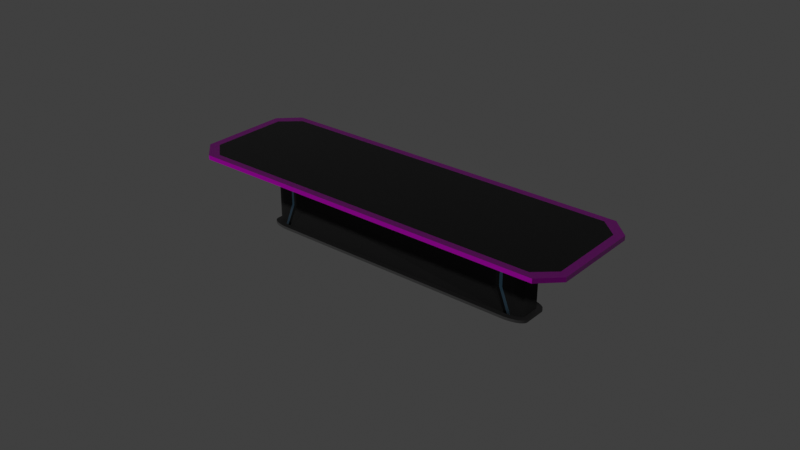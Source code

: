 # Source: conference_table.blend  (saved by Blender 3.3.6; exported with 4.5.12 LTS)
import bpy
from mathutils import Matrix  # noqa: F401  (used for matrix-valued properties, if any)

bpy.ops.wm.read_factory_settings(use_empty=True)
scene = bpy.context.scene
scene.name = 'Scene'

# ---- collections
col_conference_table = bpy.data.collections.new('conference table'); scene.collection.children.link(col_conference_table)

# ---- images (referenced by path relative to the original .blend; pixels are not part of the script)
import os
ASSET_DIR = os.environ.get("B2B_ASSET_DIR", "")  # directory of the original .blend (textures are referenced by path, not embedded)
HERE = os.path.dirname(os.path.abspath(__file__))  # packed textures are extracted next to this script under _unpacked/

def load_image(name, relpath, width, height, colorspace="sRGB"):
    """Load a texture the original file referenced (path relative to the .blend, or extracted next to this script)."""
    p = next((c for c in (os.path.join(HERE, relpath), os.path.join(ASSET_DIR, relpath)) if relpath and os.path.exists(c)), "")
    if p:
        img = bpy.data.images.load(p, check_existing=True)
        img.name = name
    else:  # same state as the original file: an image datablock whose file is absent (Cycles renders it pink)
        img = bpy.data.images.new(name, width, height)
        img.source = "FILE"
        img.filepath = "//" + (relpath or name)
    img.colorspace_settings.name = colorspace
    return img
img_metalcladdingcontinuouswavy004_disp16_4k = load_image('MetalCladdingContinuousWavy004_DISP16_4K', 'textures/MetalCladdingContinuousWavy004_DISP16_4K.tif', 1024, 1024, 'Non-Color')
img_metalcladdingcontinuouswavy004_bump16_4k = load_image('MetalCladdingContinuousWavy004_BUMP16_4K', 'textures/MetalCladdingContinuousWavy004_BUMP16_4K.tif', 1024, 1024, 'Non-Color')
img_metalcladdingcontinuouswavy004_nrm_4k = load_image('MetalCladdingContinuousWavy004_NRM_4K', 'textures/MetalCladdingContinuousWavy004_NRM_4K.png', 1024, 1024, 'Non-Color')
img_metalcladdingcontinuouswavy004_gloss_4k = load_image('MetalCladdingContinuousWavy004_GLOSS_4K', 'textures/MetalCladdingContinuousWavy004_GLOSS_4K.jpg', 1024, 1024, 'Non-Color')
img_metalcladdingcontinuouswavy004_col_4k = load_image('MetalCladdingContinuousWavy004_COL_4K', 'textures/MetalCladdingContinuousWavy004_COL_4K.jpg', 1024, 1024, 'sRGB')
img_metalstainlesssteelbrushedelongated005_nrm16_4k_metalness = load_image('MetalStainlessSteelBrushedElongated005_NRM16_4K_METALNESS', 'textures/MetalStainlessSteelBrushedElongated005_NRM16_4K_METALNESS.tif', 1024, 1024, 'Non-Color')
img_metalstainlesssteelbrushedelongated005_metalness_4k_metalness = load_image('MetalStainlessSteelBrushedElongated005_METALNESS_4K_METALNESS', 'textures/MetalStainlessSteelBrushedElongated005_METALNESS_4K_METALNESS.jpg', 1024, 1024, 'Non-Color')
img_metalstainlesssteelbrushedelongated005_roughness_4k_metalness = load_image('MetalStainlessSteelBrushedElongated005_ROUGHNESS_4K_METALNESS', 'textures/MetalStainlessSteelBrushedElongated005_ROUGHNESS_4K_METALNESS.jpg', 1024, 1024, 'Non-Color')
img_metalstainlesssteelbrushedelongated005_col_4k_metalness = load_image('MetalStainlessSteelBrushedElongated005_COL_4K_METALNESS', 'textures/MetalStainlessSteelBrushedElongated005_COL_4K_METALNESS.jpg', 1024, 1024, 'sRGB')

# ---- materials (node trees are filled in below, after node groups)
mat_metal_black = bpy.data.materials.new('Metal Black')
mat_metal_black.displacement_method = 'BOTH'
mat_metal_black.use_transparent_shadow = False
mat_gl_001 = bpy.data.materials.new('Gl.001')
mat_gl_001.use_transparent_shadow = False
mat_gl_001.use_raytrace_refraction = True
mat_gl_001.use_screen_refraction = True
mat_gl_001.refraction_depth = 0.1
mat_gl_001.thickness_mode = 'SLAB'
mat_metalstainlesssteelbrushedelongated005_4k = bpy.data.materials.new('MetalStainlessSteelBrushedElongated005_4K')
mat_metalstainlesssteelbrushedelongated005_4k.displacement_method = 'BOTH'
mat_metalstainlesssteelbrushedelongated005_4k.use_transparent_shadow = False
mat_metal_blue = bpy.data.materials.new('Metal Blue')
mat_metal_blue.displacement_method = 'BOTH'
mat_metal_blue.use_transparent_shadow = False

# ---- node groups
ng_poliigon_adjustments_001 = bpy.data.node_groups.new('.Poliigon_Adjustments.001', 'ShaderNodeTree')
_s = ng_poliigon_adjustments_001.interface.new_socket(name='Base Color', in_out='OUTPUT', socket_type='NodeSocketColor')
_s.default_value = (0.0, 0.0, 0.0, 0.0)
_s = ng_poliigon_adjustments_001.interface.new_socket(name='Subsurface Color', in_out='OUTPUT', socket_type='NodeSocketColor')
_s = ng_poliigon_adjustments_001.interface.new_socket(name='Metalness', in_out='OUTPUT', socket_type='NodeSocketFloat')
_s = ng_poliigon_adjustments_001.interface.new_socket(name='Roughness', in_out='OUTPUT', socket_type='NodeSocketFloat')
_s.min_value = 0.0
_s.max_value = 0.0
_s = ng_poliigon_adjustments_001.interface.new_socket(name='Transmission', in_out='OUTPUT', socket_type='NodeSocketFloat')
_s = ng_poliigon_adjustments_001.interface.new_socket(name='Alpha', in_out='OUTPUT', socket_type='NodeSocketFloat')
_s.default_value = 0.01
_s.min_value = -1e+04
_s.max_value = 1e+04
_s = ng_poliigon_adjustments_001.interface.new_socket(name='Normal', in_out='OUTPUT', socket_type='NodeSocketVector')
_s = ng_poliigon_adjustments_001.interface.new_socket(name='Height', in_out='OUTPUT', socket_type='NodeSocketFloat')
_s = ng_poliigon_adjustments_001.interface.new_socket(name='Scale', in_out='INPUT', socket_type='NodeSocketFloat')
_s.default_value = 1.0
_s.min_value = 0.0
_s.max_value = 1000.0
_s = ng_poliigon_adjustments_001.interface.new_socket(name='COLOR', in_out='INPUT', socket_type='NodeSocketColor')
_s.default_value = (1.0, 1.0, 1.0, 1.0)
_s = ng_poliigon_adjustments_001.interface.new_socket(name='Hue Adj.', in_out='INPUT', socket_type='NodeSocketFloat')
_s.min_value = -10.0
_s.max_value = 10.0
_s = ng_poliigon_adjustments_001.interface.new_socket(name='Saturation Adj.', in_out='INPUT', socket_type='NodeSocketFloat')
_s.min_value = -10.0
_s.max_value = 10.0
_s = ng_poliigon_adjustments_001.interface.new_socket(name='Value Adj.', in_out='INPUT', socket_type='NodeSocketFloat')
_s.min_value = -10.0
_s.max_value = 10.0
_s = ng_poliigon_adjustments_001.interface.new_socket(name='Brightness Adj.', in_out='INPUT', socket_type='NodeSocketFloat')
_s.min_value = -10.0
_s.max_value = 10.0
_s = ng_poliigon_adjustments_001.interface.new_socket(name='Contrast Adj.', in_out='INPUT', socket_type='NodeSocketFloat')
_s.min_value = -10.0
_s.max_value = 10.0
_s = ng_poliigon_adjustments_001.interface.new_socket(name='SSS', in_out='INPUT', socket_type='NodeSocketColor')
_s = ng_poliigon_adjustments_001.interface.new_socket(name='Subsurface Multiplier', in_out='INPUT', socket_type='NodeSocketFloat')
_s = ng_poliigon_adjustments_001.interface.new_socket(name='METALNESS', in_out='INPUT', socket_type='NodeSocketColor')
_s = ng_poliigon_adjustments_001.interface.new_socket(name='ROUGHNESS', in_out='INPUT', socket_type='NodeSocketColor')
_s.default_value = (0.8, 0.8, 0.8, 1.0)
_s = ng_poliigon_adjustments_001.interface.new_socket(name='Roughness Adj.', in_out='INPUT', socket_type='NodeSocketFloat')
_s.min_value = 0.0
_s.max_value = 10.0
_s = ng_poliigon_adjustments_001.interface.new_socket(name='Alpha', in_out='INPUT', socket_type='NodeSocketFloat')
_s.default_value = 1.0
_s.min_value = 0.0
_s.max_value = 1.0
_s = ng_poliigon_adjustments_001.interface.new_socket(name='DISPLACEMENT', in_out='INPUT', socket_type='NodeSocketColor')
_s = ng_poliigon_adjustments_001.interface.new_socket(name='Displacement Strength', in_out='INPUT', socket_type='NodeSocketFloat')
_s.min_value = -100.0
_s.max_value = 100.0
_s = ng_poliigon_adjustments_001.interface.new_socket(name='Displacement Mid-level', in_out='INPUT', socket_type='NodeSocketFloat')
_s.min_value = -100.0
_s.max_value = 100.0
_s = ng_poliigon_adjustments_001.interface.new_socket(name='Normal', in_out='INPUT', socket_type='NodeSocketVector')
_s = ng_poliigon_adjustments_001.interface.new_socket(name='Transmission', in_out='INPUT', socket_type='NodeSocketFloat')
_N = ng_poliigon_adjustments_001.nodes; _L = ng_poliigon_adjustments_001.links
n0 = _N.new('ShaderNodeHueSaturation'); n0.name = 'COLOR Adjust'; n0.location = (-60, 320)
n0.label = 'COLOR Adjust'
n1 = _N.new('ShaderNodeMath'); n1.name = 'ROUGHNESS Multiply'; n1.location = (-74, -60)
n1.label = 'ROUGHNESS Multiply'
n1.hide = True
n1.operation = 'MULTIPLY'
n2 = _N.new('ShaderNodeMath'); n2.name = 'ROUGHNESS Fix Pre'; n2.location = (-74, -140)
n2.label = 'ROUGHNESS Fix Pre'
n2.hide = True
n2.operation = 'SUBTRACT'
n2.inputs[1].default_value = 1.0
n3 = _N.new('ShaderNodeMath'); n3.name = 'Disp Fix Mult'; n3.location = (-74, -319)
n3.label = 'Disp Fix Mult'
n3.hide = True
n3.operation = 'MULTIPLY'
n4 = _N.new('ShaderNodeBrightContrast'); n4.name = 'Bright/Contrast'; n4.location = (127, 220)
n5 = _N.new('ShaderNodeMath'); n5.name = 'Roughness Fix'; n5.location = (127, -100)
n5.label = 'Roughness Fix'
n5.hide = True
n6 = _N.new('ShaderNodeMath'); n6.name = 'Math.010'; n6.location = (127, 20)
n6.hide = True
n6.operation = 'MULTIPLY'
n6.use_clamp = True
n7 = _N.new('NodeGroupOutput'); n7.name = 'Group Output'; n7.location = (385, 80)
n8 = _N.new('ShaderNodeMath'); n8.name = 'Disp Fix'; n8.location = (127, -270)
n8.label = 'Disp Fix'
n8.hide = True
n9 = _N.new('ShaderNodeMath'); n9.name = 'Math.002'; n9.location = (-242, 320)
n9.hide = True
n9.operation = 'DIVIDE'
n9.inputs[1].default_value = 20.0
n10 = _N.new('ShaderNodeMath'); n10.name = 'Math.004'; n10.location = (-242, 280)
n10.hide = True
n10.operation = 'DIVIDE'
n10.inputs[1].default_value = 10.0
n11 = _N.new('ShaderNodeMath'); n11.name = 'Math.006'; n11.location = (-242, 240)
n11.hide = True
n11.operation = 'DIVIDE'
n11.inputs[1].default_value = 10.0
n12 = _N.new('ShaderNodeMath'); n12.name = 'Math.007'; n12.location = (-242, 140)
n12.hide = True
n12.operation = 'MULTIPLY'
n12.inputs[1].default_value = 0.1
n13 = _N.new('ShaderNodeMath'); n13.name = 'Math.008'; n13.location = (-242, 100)
n13.hide = True
n13.operation = 'MULTIPLY'
n13.inputs[1].default_value = 0.1
n14 = _N.new('ShaderNodeMath'); n14.name = 'Roughness'; n14.location = (-242, -100)
n14.label = 'Roughness'
n14.hide = True
n14.inputs[1].default_value = 1.0
n15 = _N.new('ShaderNodeInvert'); n15.name = 'Disp Fix Invert'; n15.location = (-242, -319)
n15.label = 'Disp Fix Invert'
n15.hide = True
n16 = _N.new('ShaderNodeMath'); n16.name = 'DISPLACEMENT Adjust'; n16.location = (-242, -216)
n16.label = 'DISPLACEMENT Adjust'
n16.hide = True
n16.operation = 'MULTIPLY'
n17 = _N.new('ShaderNodeMath'); n17.name = 'Math.001'; n17.location = (-420, 320)
n17.hide = True
n17.inputs[1].default_value = 10.0
n18 = _N.new('ShaderNodeMath'); n18.name = 'Math.003'; n18.location = (-420, 280)
n18.hide = True
n18.inputs[1].default_value = 10.0
n19 = _N.new('ShaderNodeMath'); n19.name = 'Math.005'; n19.location = (-420, 240)
n19.hide = True
n19.inputs[1].default_value = 10.0
n20 = _N.new('ShaderNodeMath'); n20.name = 'DISPLACEMENT Height'; n20.location = (-74, -270)
n20.label = 'DISPLACEMENT Height'
n20.hide = True
n21 = _N.new('NodeGroupInput'); n21.name = 'Group Input'; n21.location = (-740, 140)
_L.new(n1.outputs[0], n5.inputs[0])
_L.new(n2.outputs[0], n5.inputs[1])
_L.new(n0.outputs[0], n4.inputs[0])
_L.new(n21.outputs[5], n12.inputs[0])
_L.new(n21.outputs[6], n13.inputs[0])
_L.new(n4.outputs[0], n7.inputs[0])
_L.new(n5.outputs[0], n7.inputs[3])
_L.new(n21.outputs[11], n14.inputs[0])
_L.new(n21.outputs[1], n0.inputs[4])
_L.new(n14.outputs[0], n1.inputs[1])
_L.new(n14.outputs[0], n2.inputs[0])
_L.new(n21.outputs[10], n1.inputs[0])
_L.new(n21.outputs[12], n7.inputs[5])
_L.new(n21.outputs[9], n7.inputs[2])
_L.new(n21.outputs[2], n17.inputs[0])
_L.new(n17.outputs[0], n9.inputs[0])
_L.new(n18.outputs[0], n10.inputs[0])
_L.new(n21.outputs[3], n18.inputs[0])
_L.new(n19.outputs[0], n11.inputs[0])
_L.new(n21.outputs[4], n19.inputs[0])
_L.new(n9.outputs[0], n0.inputs[0])
_L.new(n10.outputs[0], n0.inputs[1])
_L.new(n11.outputs[0], n0.inputs[2])
_L.new(n12.outputs[0], n4.inputs[1])
_L.new(n13.outputs[0], n4.inputs[2])
_L.new(n16.outputs[0], n20.inputs[0])
_L.new(n20.outputs[0], n8.inputs[0])
_L.new(n15.outputs[0], n3.inputs[0])
_L.new(n3.outputs[0], n8.inputs[1])
_L.new(n21.outputs[13], n16.inputs[0])
_L.new(n21.outputs[15], n20.inputs[1])
_L.new(n21.outputs[16], n7.inputs[6])
_L.new(n21.outputs[14], n16.inputs[1])
_L.new(n21.outputs[14], n15.inputs[1])
_L.new(n21.outputs[7], n6.inputs[0])
_L.new(n6.outputs[0], n7.inputs[1])
_L.new(n21.outputs[8], n6.inputs[1])
_L.new(n8.outputs[0], n7.inputs[7])
_L.new(n21.outputs[17], n7.inputs[4])
n7.is_active_output = True
ng_simple_uv_mapping_004 = bpy.data.node_groups.new('.simple_uv_mapping.004', 'ShaderNodeTree')
_s = ng_simple_uv_mapping_004.interface.new_socket(name='UV', in_out='OUTPUT', socket_type='NodeSocketVector')
_s = ng_simple_uv_mapping_004.interface.new_socket(name='UV', in_out='INPUT', socket_type='NodeSocketVector')
_s.min_value = -1e+04
_s.max_value = 1e+04
_s = ng_simple_uv_mapping_004.interface.new_socket(name='Scale', in_out='INPUT', socket_type='NodeSocketFloat')
_s.default_value = 1.0
_s.min_value = 0.0
_s.max_value = 500.0
_s = ng_simple_uv_mapping_004.interface.new_socket(name='Aspect Ratio', in_out='INPUT', socket_type='NodeSocketFloat')
_s.default_value = 1.0
_s.min_value = 0.0
_s.max_value = 2.0
_s = ng_simple_uv_mapping_004.interface.new_socket(name='Translate X', in_out='INPUT', socket_type='NodeSocketFloat')
_s.min_value = -50.0
_s.max_value = 50.0
_s = ng_simple_uv_mapping_004.interface.new_socket(name='Translate Y', in_out='INPUT', socket_type='NodeSocketFloat')
_s.min_value = -50.0
_s.max_value = 50.0
_s = ng_simple_uv_mapping_004.interface.new_socket(name='Rotation', in_out='INPUT', socket_type='NodeSocketFloat')
_s.min_value = -360.0
_s.max_value = 360.0
_N = ng_simple_uv_mapping_004.nodes; _L = ng_simple_uv_mapping_004.links
n0 = _N.new('ShaderNodeCombineXYZ'); n0.name = 'Combine XYZ'; n0.location = (54, -485)
n0.hide = True
n1 = _N.new('ShaderNodeCombineXYZ'); n1.name = 'Combine XYZ.001'; n1.location = (365, -373)
n1.hide = True
n1.inputs[0].default_value = 1.0
n1.inputs[2].default_value = 1.0
n2 = _N.new('NodeFrame'); n2.name = 'Frame'; n2.location = (-1436, 874)
n2.label = 'Scale'
n2.width = 200
n2.label_size = 64
n3 = _N.new('NodeFrame'); n3.name = 'Frame.001'; n3.location = (-976, 544)
n3.label = 'Aspect Adjust'
n3.width = 369
n3.label_size = 64
n4 = _N.new('NodeFrame'); n4.name = 'Frame.002'; n4.location = (-284, 656)
n4.label = 'Translate'
n4.width = 360
n4.label_size = 64
n5 = _N.new('NodeFrame'); n5.name = 'Frame.003'; n5.location = (800, 800)
n5.label = 'Rotation'
n5.width = 360
n5.label_size = 64
n6 = _N.new('NodeGroupInput'); n6.name = 'Group Input'; n6.location = (-1082, 127)
n7 = _N.new('NodeGroupOutput'); n7.name = 'Group Output'; n7.location = (492, 262)
n8 = _N.new('ShaderNodeMath'); n8.name = 'Math'; n8.location = (-653, -630)
n8.hide = True
n8.operation = 'RADIANS'
n9 = _N.new('ShaderNodeVectorMath'); n9.name = 'Vector Math'; n9.location = (608, -646)
n9.hide = True
n9.operation = 'MULTIPLY'
n10 = _N.new('ShaderNodeVectorMath'); n10.name = 'Vector Math.001'; n10.location = (214, -430)
n10.hide = True
n11 = _N.new('ShaderNodeVectorMath'); n11.name = 'Vector Math.002'; n11.location = (533, -317)
n11.hide = True
n11.operation = 'MULTIPLY'
n12 = _N.new('ShaderNodeVectorRotate'); n12.name = 'Vector Rotate'; n12.location = (-492, -573)
n12.hide = True
n0.parent = n4
n1.parent = n3
n8.parent = n5
n9.parent = n2
n10.parent = n4
n11.parent = n3
n12.parent = n5
_L.new(n6.outputs[0], n9.inputs[0])
_L.new(n6.outputs[3], n0.inputs[0])
_L.new(n6.outputs[4], n0.inputs[1])
_L.new(n6.outputs[2], n1.inputs[1])
_L.new(n9.outputs[0], n11.inputs[0])
_L.new(n0.outputs[0], n10.inputs[1])
_L.new(n11.outputs[0], n10.inputs[0])
_L.new(n1.outputs[0], n11.inputs[1])
_L.new(n6.outputs[1], n9.inputs[1])
_L.new(n10.outputs[0], n12.inputs[0])
_L.new(n6.outputs[5], n8.inputs[0])
_L.new(n12.outputs[0], n7.inputs[0])
_L.new(n8.outputs[0], n12.inputs[3])
n7.is_active_output = True
ng_metalcladdingcontinuouswavy004_4k = bpy.data.node_groups.new('MetalCladdingContinuousWavy004_4K', 'ShaderNodeTree')
_s = ng_metalcladdingcontinuouswavy004_4k.interface.new_socket(name='Base Color', in_out='OUTPUT', socket_type='NodeSocketColor')
_s.default_value = (0.0, 0.0, 0.0, 0.0)
_s = ng_metalcladdingcontinuouswavy004_4k.interface.new_socket(name='Subsurface Color', in_out='OUTPUT', socket_type='NodeSocketColor')
_s = ng_metalcladdingcontinuouswavy004_4k.interface.new_socket(name='Metalness', in_out='OUTPUT', socket_type='NodeSocketFloat')
_s = ng_metalcladdingcontinuouswavy004_4k.interface.new_socket(name='Roughness', in_out='OUTPUT', socket_type='NodeSocketFloat')
_s.min_value = 0.0
_s.max_value = 0.0
_s = ng_metalcladdingcontinuouswavy004_4k.interface.new_socket(name='Transmission', in_out='OUTPUT', socket_type='NodeSocketFloat')
_s = ng_metalcladdingcontinuouswavy004_4k.interface.new_socket(name='Alpha', in_out='OUTPUT', socket_type='NodeSocketFloat')
_s.default_value = 0.01
_s.min_value = -1e+04
_s.max_value = 1e+04
_s = ng_metalcladdingcontinuouswavy004_4k.interface.new_socket(name='Normal', in_out='OUTPUT', socket_type='NodeSocketVector')
_s = ng_metalcladdingcontinuouswavy004_4k.interface.new_socket(name='Height', in_out='OUTPUT', socket_type='NodeSocketFloat')
_s = ng_metalcladdingcontinuouswavy004_4k.interface.new_socket(name='UV', in_out='INPUT', socket_type='NodeSocketVector')
_s.default_value = (0.5, 0.5, 0.5)
_s.min_value = -1e+04
_s.max_value = 1e+04
_s = ng_metalcladdingcontinuouswavy004_4k.interface.new_socket(name='Scale', in_out='INPUT', socket_type='NodeSocketFloat')
_s.default_value = 1.0
_s.min_value = 0.0
_s.max_value = 100.0
_s = ng_metalcladdingcontinuouswavy004_4k.interface.new_socket(name='Aspect Ratio', in_out='INPUT', socket_type='NodeSocketFloat')
_s.default_value = 1.0
_s.min_value = 0.0
_s.max_value = 1.0
_s = ng_metalcladdingcontinuouswavy004_4k.interface.new_socket(name='Translate X', in_out='INPUT', socket_type='NodeSocketFloat')
_s.min_value = -100.0
_s.max_value = 100.0
_s = ng_metalcladdingcontinuouswavy004_4k.interface.new_socket(name='Translate Y', in_out='INPUT', socket_type='NodeSocketFloat')
_s.min_value = -100.0
_s.max_value = 100.0
_s = ng_metalcladdingcontinuouswavy004_4k.interface.new_socket(name='Global Rotation', in_out='INPUT', socket_type='NodeSocketFloat')
_s.min_value = -360.0
_s.max_value = 360.0
_s = ng_metalcladdingcontinuouswavy004_4k.interface.new_socket(name='Color Hue Adj.', in_out='INPUT', socket_type='NodeSocketFloat')
_s.min_value = -10.0
_s.max_value = 10.0
_s = ng_metalcladdingcontinuouswavy004_4k.interface.new_socket(name='Color Saturation Adj.', in_out='INPUT', socket_type='NodeSocketFloat')
_s.min_value = -10.0
_s.max_value = 10.0
_s = ng_metalcladdingcontinuouswavy004_4k.interface.new_socket(name='Color Value Adj.', in_out='INPUT', socket_type='NodeSocketFloat')
_s.min_value = -10.0
_s.max_value = 10.0
_s = ng_metalcladdingcontinuouswavy004_4k.interface.new_socket(name='Color Brightness Adj.', in_out='INPUT', socket_type='NodeSocketFloat')
_s.min_value = -10.0
_s.max_value = 10.0
_s = ng_metalcladdingcontinuouswavy004_4k.interface.new_socket(name='Color Contrast Adj.', in_out='INPUT', socket_type='NodeSocketFloat')
_s.min_value = -10.0
_s.max_value = 10.0
_s = ng_metalcladdingcontinuouswavy004_4k.interface.new_socket(name='AO Strength', in_out='INPUT', socket_type='NodeSocketFloat')
_s.default_value = 1.0
_s.min_value = 0.0
_s.max_value = 1.0
_s = ng_metalcladdingcontinuouswavy004_4k.interface.new_socket(name='Roughness Adj.', in_out='INPUT', socket_type='NodeSocketFloat')
_s.min_value = -1.0
_s.max_value = 1.0
_s = ng_metalcladdingcontinuouswavy004_4k.interface.new_socket(name='Normal Strength', in_out='INPUT', socket_type='NodeSocketFloat')
_s.default_value = 1.0
_s.min_value = 0.0
_s.max_value = 1.0
_s = ng_metalcladdingcontinuouswavy004_4k.interface.new_socket(name='Displacement Strength', in_out='INPUT', socket_type='NodeSocketFloat')
_s.min_value = -10.0
_s.max_value = 10.0
_s = ng_metalcladdingcontinuouswavy004_4k.interface.new_socket(name='Displacement Mid-Level', in_out='INPUT', socket_type='NodeSocketFloat')
_s.min_value = -10.0
_s.max_value = 10.0
_s = ng_metalcladdingcontinuouswavy004_4k.interface.new_socket(name='Bump Strength', in_out='INPUT', socket_type='NodeSocketFloat')
_s.min_value = 0.0
_s.max_value = 90.0
_s = ng_metalcladdingcontinuouswavy004_4k.interface.new_socket(name='Subsurface Multiplier', in_out='INPUT', socket_type='NodeSocketFloat')
_s.default_value = 0.01
_s.min_value = 0.0
_N = ng_metalcladdingcontinuouswavy004_4k.nodes; _L = ng_metalcladdingcontinuouswavy004_4k.links
n0 = _N.new('NodeFrame'); n0.name = 'MapsFrame'; n0.location = (-470, 282)
n0.label = 'Maps'
n0.width = 555
n0.label_size = 50
n1 = _N.new('NodeGroupOutput'); n1.name = 'Group Output'; n1.location = (720, 260)
n2 = _N.new('NodeGroupInput'); n2.name = 'Group Input'; n2.location = (-1069, 82)
n2.width = 167
n3 = _N.new('ShaderNodeGroup'); n3.name = 'Poliigon Adjustments Group'; n3.location = (157, 273)
n3.label = 'Poliigon Adjustments Group'
n3.width = 211
n3.node_tree = ng_poliigon_adjustments_001
n3.inputs[7].default_value = (0.0, 0.0, 0.0, 1.0)
n3.inputs[9].default_value = (0.0, 0.0, 0.0, 1.0)
n3.inputs[12].default_value = 1.0
n3.inputs[17].default_value = 0.0
n4 = _N.new('ShaderNodeTexImage'); n4.name = 'DISPLACEMENT'; n4.location = (30, -355)
n4.label = 'DISPLACEMENT'
n4.width = 140
n4.hide = True
n4.image = img_metalcladdingcontinuouswavy004_disp16_4k
n5 = _N.new('ShaderNodeTexImage'); n5.name = 'BUMP'; n5.location = (30, -515)
n5.label = 'BUMP'
n5.width = 140
n5.hide = True
n5.image = img_metalcladdingcontinuouswavy004_bump16_4k
n6 = _N.new('ShaderNodeTexImage'); n6.name = 'NORMAL'; n6.location = (30, -469)
n6.label = 'NORMAL'
n6.width = 140
n6.hide = True
n6.image = img_metalcladdingcontinuouswavy004_nrm_4k
n7 = _N.new('ShaderNodeBump'); n7.name = 'Bump Map'; n7.location = (385, -470)
n7.label = 'Bump Map'
n7.hide = True
n7.inputs[1].default_value = 1.0
n7.inputs[2].default_value = 1.0
n8 = _N.new('ShaderNodeNormalMap'); n8.name = 'Normal Map'; n8.location = (211, -468)
n8.label = 'Normal Map'
n8.width = 141
n8.hide = True
n9 = _N.new('ShaderNodeTexImage'); n9.name = 'GLOSS'; n9.location = (30, -202)
n9.label = 'GLOSS'
n9.width = 140
n9.hide = True
n9.image = img_metalcladdingcontinuouswavy004_gloss_4k
n10 = _N.new('ShaderNodeInvert'); n10.name = 'InvertGloss'; n10.location = (216, -202)
n10.label = 'InvertGloss'
n10.hide = True
n11 = _N.new('ShaderNodeMix'); n11.name = 'AO + COLOR (Multiply)'; n11.location = (216, -124)
n11.label = 'AO + COLOR (Multiply)'
n11.hide = True
n11.data_type = 'RGBA'
n11.blend_type = 'MULTIPLY'
n11.inputs[7].default_value = (1.0, 1.0, 1.0, 1.0)
n12 = _N.new('ShaderNodeTexImage'); n12.name = 'COLOR'; n12.location = (30, -112)
n12.label = 'COLOR'
n12.width = 140
n12.hide = True
n12.image = img_metalcladdingcontinuouswavy004_col_4k
n13 = _N.new('ShaderNodeGroup'); n13.name = 'Group'; n13.location = (-799, 266)
n13.width = 188
n13.node_tree = ng_simple_uv_mapping_004
n4.parent = n0
n5.parent = n0
n6.parent = n0
n7.parent = n0
n8.parent = n0
n9.parent = n0
n10.parent = n0
n11.parent = n0
n12.parent = n0
_L.new(n9.outputs[0], n10.inputs[1])
_L.new(n6.outputs[0], n8.inputs[1])
_L.new(n12.outputs[0], n11.inputs[6])
_L.new(n2.outputs[11], n11.inputs[0])
_L.new(n2.outputs[13], n8.inputs[0])
_L.new(n11.outputs[2], n3.inputs[1])
_L.new(n10.outputs[0], n3.inputs[10])
_L.new(n2.outputs[12], n3.inputs[11])
_L.new(n2.outputs[6], n3.inputs[2])
_L.new(n2.outputs[7], n3.inputs[3])
_L.new(n2.outputs[8], n3.inputs[4])
_L.new(n2.outputs[9], n3.inputs[5])
_L.new(n5.outputs[0], n7.inputs[3])
_L.new(n2.outputs[16], n7.inputs[0])
_L.new(n2.outputs[14], n3.inputs[14])
_L.new(n4.outputs[0], n3.inputs[13])
_L.new(n2.outputs[1], n3.inputs[0])
_L.new(n3.outputs[0], n1.inputs[0])
_L.new(n3.outputs[2], n1.inputs[2])
_L.new(n3.outputs[3], n1.inputs[3])
_L.new(n3.outputs[5], n1.inputs[5])
_L.new(n3.outputs[6], n1.inputs[6])
_L.new(n8.outputs[0], n7.inputs[4])
_L.new(n2.outputs[15], n3.inputs[15])
_L.new(n3.outputs[1], n1.inputs[1])
_L.new(n2.outputs[17], n3.inputs[8])
_L.new(n13.outputs[0], n12.inputs[0])
_L.new(n13.outputs[0], n9.inputs[0])
_L.new(n13.outputs[0], n4.inputs[0])
_L.new(n13.outputs[0], n6.inputs[0])
_L.new(n13.outputs[0], n5.inputs[0])
_L.new(n2.outputs[0], n13.inputs[0])
_L.new(n2.outputs[1], n13.inputs[1])
_L.new(n2.outputs[2], n13.inputs[2])
_L.new(n2.outputs[3], n13.inputs[3])
_L.new(n2.outputs[4], n13.inputs[4])
_L.new(n2.outputs[5], n13.inputs[5])
_L.new(n3.outputs[7], n1.inputs[7])
_L.new(n3.outputs[4], n1.inputs[4])
_L.new(n2.outputs[10], n3.inputs[6])
_L.new(n7.outputs[0], n3.inputs[16])
n1.is_active_output = True
ng_simple_uv_mapping_001 = bpy.data.node_groups.new('.simple_uv_mapping.001', 'ShaderNodeTree')
_s = ng_simple_uv_mapping_001.interface.new_socket(name='UV', in_out='OUTPUT', socket_type='NodeSocketVector')
_s = ng_simple_uv_mapping_001.interface.new_socket(name='UV', in_out='INPUT', socket_type='NodeSocketVector')
_s.min_value = -1e+04
_s.max_value = 1e+04
_s = ng_simple_uv_mapping_001.interface.new_socket(name='Scale', in_out='INPUT', socket_type='NodeSocketFloat')
_s.default_value = 1.0
_s.min_value = 0.0
_s.max_value = 500.0
_s = ng_simple_uv_mapping_001.interface.new_socket(name='Aspect Ratio', in_out='INPUT', socket_type='NodeSocketFloat')
_s.default_value = 1.0
_s.min_value = 0.0
_s.max_value = 2.0
_s = ng_simple_uv_mapping_001.interface.new_socket(name='Translate X', in_out='INPUT', socket_type='NodeSocketFloat')
_s.min_value = -50.0
_s.max_value = 50.0
_s = ng_simple_uv_mapping_001.interface.new_socket(name='Translate Y', in_out='INPUT', socket_type='NodeSocketFloat')
_s.min_value = -50.0
_s.max_value = 50.0
_s = ng_simple_uv_mapping_001.interface.new_socket(name='Rotation', in_out='INPUT', socket_type='NodeSocketFloat')
_s.min_value = -360.0
_s.max_value = 360.0
_N = ng_simple_uv_mapping_001.nodes; _L = ng_simple_uv_mapping_001.links
n0 = _N.new('ShaderNodeCombineXYZ'); n0.name = 'Combine XYZ'; n0.location = (54, -485)
n0.hide = True
n1 = _N.new('ShaderNodeCombineXYZ'); n1.name = 'Combine XYZ.001'; n1.location = (365, -373)
n1.hide = True
n1.inputs[0].default_value = 1.0
n1.inputs[2].default_value = 1.0
n2 = _N.new('NodeFrame'); n2.name = 'Frame'; n2.location = (-1436, 874)
n2.label = 'Scale'
n2.width = 200
n2.label_size = 64
n3 = _N.new('NodeFrame'); n3.name = 'Frame.001'; n3.location = (-976, 544)
n3.label = 'Aspect Adjust'
n3.width = 369
n3.label_size = 64
n4 = _N.new('NodeFrame'); n4.name = 'Frame.002'; n4.location = (-284, 656)
n4.label = 'Translate'
n4.width = 360
n4.label_size = 64
n5 = _N.new('NodeFrame'); n5.name = 'Frame.003'; n5.location = (800, 800)
n5.label = 'Rotation'
n5.width = 360
n5.label_size = 64
n6 = _N.new('NodeGroupInput'); n6.name = 'Group Input'; n6.location = (-1082, 127)
n7 = _N.new('NodeGroupOutput'); n7.name = 'Group Output'; n7.location = (492, 262)
n8 = _N.new('ShaderNodeMath'); n8.name = 'Math'; n8.location = (-653, -630)
n8.hide = True
n8.operation = 'RADIANS'
n9 = _N.new('ShaderNodeVectorMath'); n9.name = 'Vector Math'; n9.location = (608, -646)
n9.hide = True
n9.operation = 'MULTIPLY'
n10 = _N.new('ShaderNodeVectorMath'); n10.name = 'Vector Math.001'; n10.location = (214, -430)
n10.hide = True
n11 = _N.new('ShaderNodeVectorMath'); n11.name = 'Vector Math.002'; n11.location = (533, -317)
n11.hide = True
n11.operation = 'MULTIPLY'
n12 = _N.new('ShaderNodeVectorRotate'); n12.name = 'Vector Rotate'; n12.location = (-492, -573)
n12.hide = True
n0.parent = n4
n1.parent = n3
n8.parent = n5
n9.parent = n2
n10.parent = n4
n11.parent = n3
n12.parent = n5
_L.new(n6.outputs[0], n9.inputs[0])
_L.new(n6.outputs[3], n0.inputs[0])
_L.new(n6.outputs[4], n0.inputs[1])
_L.new(n6.outputs[2], n1.inputs[1])
_L.new(n9.outputs[0], n11.inputs[0])
_L.new(n0.outputs[0], n10.inputs[1])
_L.new(n11.outputs[0], n10.inputs[0])
_L.new(n1.outputs[0], n11.inputs[1])
_L.new(n6.outputs[1], n9.inputs[1])
_L.new(n10.outputs[0], n12.inputs[0])
_L.new(n6.outputs[5], n8.inputs[0])
_L.new(n12.outputs[0], n7.inputs[0])
_L.new(n8.outputs[0], n12.inputs[3])
n7.is_active_output = True
ng_metalstainlesssteelbrushedelongated005_4k = bpy.data.node_groups.new('MetalStainlessSteelBrushedElongated005_4K', 'ShaderNodeTree')
_s = ng_metalstainlesssteelbrushedelongated005_4k.interface.new_socket(name='Base Color', in_out='OUTPUT', socket_type='NodeSocketColor')
_s.default_value = (0.0, 0.0, 0.0, 0.0)
_s = ng_metalstainlesssteelbrushedelongated005_4k.interface.new_socket(name='Subsurface Color', in_out='OUTPUT', socket_type='NodeSocketColor')
_s = ng_metalstainlesssteelbrushedelongated005_4k.interface.new_socket(name='Metalness', in_out='OUTPUT', socket_type='NodeSocketFloat')
_s = ng_metalstainlesssteelbrushedelongated005_4k.interface.new_socket(name='Roughness', in_out='OUTPUT', socket_type='NodeSocketFloat')
_s.min_value = 0.0
_s.max_value = 0.0
_s = ng_metalstainlesssteelbrushedelongated005_4k.interface.new_socket(name='Transmission', in_out='OUTPUT', socket_type='NodeSocketFloat')
_s = ng_metalstainlesssteelbrushedelongated005_4k.interface.new_socket(name='Alpha', in_out='OUTPUT', socket_type='NodeSocketFloat')
_s.default_value = 0.01
_s.min_value = -1e+04
_s.max_value = 1e+04
_s = ng_metalstainlesssteelbrushedelongated005_4k.interface.new_socket(name='Normal', in_out='OUTPUT', socket_type='NodeSocketVector')
_s = ng_metalstainlesssteelbrushedelongated005_4k.interface.new_socket(name='Height', in_out='OUTPUT', socket_type='NodeSocketFloat')
_s = ng_metalstainlesssteelbrushedelongated005_4k.interface.new_socket(name='UV', in_out='INPUT', socket_type='NodeSocketVector')
_s.default_value = (0.5, 0.5, 0.5)
_s.min_value = -1e+04
_s.max_value = 1e+04
_s = ng_metalstainlesssteelbrushedelongated005_4k.interface.new_socket(name='Scale', in_out='INPUT', socket_type='NodeSocketFloat')
_s.default_value = 1.0
_s.min_value = 0.0
_s.max_value = 100.0
_s = ng_metalstainlesssteelbrushedelongated005_4k.interface.new_socket(name='Aspect Ratio', in_out='INPUT', socket_type='NodeSocketFloat')
_s.default_value = 1.0
_s.min_value = 0.0
_s.max_value = 1.0
_s = ng_metalstainlesssteelbrushedelongated005_4k.interface.new_socket(name='Translate X', in_out='INPUT', socket_type='NodeSocketFloat')
_s.min_value = -100.0
_s.max_value = 100.0
_s = ng_metalstainlesssteelbrushedelongated005_4k.interface.new_socket(name='Translate Y', in_out='INPUT', socket_type='NodeSocketFloat')
_s.min_value = -100.0
_s.max_value = 100.0
_s = ng_metalstainlesssteelbrushedelongated005_4k.interface.new_socket(name='Global Rotation', in_out='INPUT', socket_type='NodeSocketFloat')
_s.min_value = -360.0
_s.max_value = 360.0
_s = ng_metalstainlesssteelbrushedelongated005_4k.interface.new_socket(name='Color Hue Adj.', in_out='INPUT', socket_type='NodeSocketFloat')
_s.min_value = -10.0
_s.max_value = 10.0
_s = ng_metalstainlesssteelbrushedelongated005_4k.interface.new_socket(name='Color Saturation Adj.', in_out='INPUT', socket_type='NodeSocketFloat')
_s.min_value = -10.0
_s.max_value = 10.0
_s = ng_metalstainlesssteelbrushedelongated005_4k.interface.new_socket(name='Color Value Adj.', in_out='INPUT', socket_type='NodeSocketFloat')
_s.min_value = -10.0
_s.max_value = 10.0
_s = ng_metalstainlesssteelbrushedelongated005_4k.interface.new_socket(name='Color Brightness Adj.', in_out='INPUT', socket_type='NodeSocketFloat')
_s.min_value = -10.0
_s.max_value = 10.0
_s = ng_metalstainlesssteelbrushedelongated005_4k.interface.new_socket(name='Color Contrast Adj.', in_out='INPUT', socket_type='NodeSocketFloat')
_s.min_value = -10.0
_s.max_value = 10.0
_s = ng_metalstainlesssteelbrushedelongated005_4k.interface.new_socket(name='AO Strength', in_out='INPUT', socket_type='NodeSocketFloat')
_s.default_value = 1.0
_s.min_value = 0.0
_s.max_value = 1.0
_s = ng_metalstainlesssteelbrushedelongated005_4k.interface.new_socket(name='Roughness Adj.', in_out='INPUT', socket_type='NodeSocketFloat')
_s.min_value = -1.0
_s.max_value = 1.0
_s = ng_metalstainlesssteelbrushedelongated005_4k.interface.new_socket(name='Normal Strength', in_out='INPUT', socket_type='NodeSocketFloat')
_s.default_value = 1.0
_s.min_value = 0.0
_s.max_value = 1.0
_s = ng_metalstainlesssteelbrushedelongated005_4k.interface.new_socket(name='Displacement Strength', in_out='INPUT', socket_type='NodeSocketFloat')
_s.min_value = -10.0
_s.max_value = 10.0
_s = ng_metalstainlesssteelbrushedelongated005_4k.interface.new_socket(name='Displacement Mid-Level', in_out='INPUT', socket_type='NodeSocketFloat')
_s.min_value = -10.0
_s.max_value = 10.0
_s = ng_metalstainlesssteelbrushedelongated005_4k.interface.new_socket(name='Bump Strength', in_out='INPUT', socket_type='NodeSocketFloat')
_s.min_value = 0.0
_s.max_value = 90.0
_s = ng_metalstainlesssteelbrushedelongated005_4k.interface.new_socket(name='Subsurface Multiplier', in_out='INPUT', socket_type='NodeSocketFloat')
_s.default_value = 0.01
_s.min_value = 0.0
_N = ng_metalstainlesssteelbrushedelongated005_4k.nodes; _L = ng_metalstainlesssteelbrushedelongated005_4k.links
n0 = _N.new('NodeFrame'); n0.name = 'MapsFrame'; n0.location = (-470, 282)
n0.label = 'Maps'
n0.width = 555
n0.label_size = 50
n1 = _N.new('NodeGroupOutput'); n1.name = 'Group Output'; n1.location = (720, 260)
n2 = _N.new('NodeGroupInput'); n2.name = 'Group Input'; n2.location = (-1069, 82)
n2.width = 167
n3 = _N.new('ShaderNodeGroup'); n3.name = 'Poliigon Adjustments Group'; n3.location = (157, 273)
n3.label = 'Poliigon Adjustments Group'
n3.width = 211
n3.node_tree = ng_poliigon_adjustments_001
n3.inputs[7].default_value = (0.0, 0.0, 0.0, 1.0)
n3.inputs[12].default_value = 1.0
n3.inputs[13].default_value = (0.0, 0.0, 0.0, 1.0)
n3.inputs[17].default_value = 0.0
n4 = _N.new('ShaderNodeTexImage'); n4.name = 'NORMAL'; n4.location = (30, -469)
n4.label = 'NORMAL'
n4.width = 140
n4.hide = True
n4.image = img_metalstainlesssteelbrushedelongated005_nrm16_4k_metalness
n5 = _N.new('ShaderNodeTexImage'); n5.name = 'METALNESS'; n5.location = (30, -295)
n5.label = 'METALNESS'
n5.width = 140
n5.hide = True
n5.image = img_metalstainlesssteelbrushedelongated005_metalness_4k_metalness
n6 = _N.new('ShaderNodeNormalMap'); n6.name = 'Normal Map'; n6.location = (211, -468)
n6.label = 'Normal Map'
n6.width = 141
n6.hide = True
n7 = _N.new('ShaderNodeTexImage'); n7.name = 'ROUGHNESS'; n7.location = (30, -248)
n7.label = 'ROUGHNESS'
n7.width = 140
n7.hide = True
n7.image = img_metalstainlesssteelbrushedelongated005_roughness_4k_metalness
n8 = _N.new('ShaderNodeInvert'); n8.name = 'InvertGloss'; n8.location = (216, -202)
n8.label = 'InvertGloss'
n8.hide = True
n9 = _N.new('ShaderNodeMix'); n9.name = 'AO + COLOR (Multiply)'; n9.location = (216, -124)
n9.label = 'AO + COLOR (Multiply)'
n9.hide = True
n9.data_type = 'RGBA'
n9.blend_type = 'MULTIPLY'
n9.inputs[7].default_value = (1.0, 1.0, 1.0, 1.0)
n10 = _N.new('ShaderNodeTexImage'); n10.name = 'COLOR'; n10.location = (30, -112)
n10.label = 'COLOR'
n10.width = 140
n10.hide = True
n10.image = img_metalstainlesssteelbrushedelongated005_col_4k_metalness
n11 = _N.new('ShaderNodeGroup'); n11.name = 'Group'; n11.location = (-799, 266)
n11.width = 188
n11.node_tree = ng_simple_uv_mapping_001
n4.parent = n0
n5.parent = n0
n6.parent = n0
n7.parent = n0
n8.parent = n0
n9.parent = n0
n10.parent = n0
_L.new(n4.outputs[0], n6.inputs[1])
_L.new(n10.outputs[0], n9.inputs[6])
_L.new(n2.outputs[11], n9.inputs[0])
_L.new(n2.outputs[13], n6.inputs[0])
_L.new(n9.outputs[2], n3.inputs[1])
_L.new(n2.outputs[12], n3.inputs[11])
_L.new(n2.outputs[6], n3.inputs[2])
_L.new(n2.outputs[7], n3.inputs[3])
_L.new(n2.outputs[8], n3.inputs[4])
_L.new(n2.outputs[9], n3.inputs[5])
_L.new(n5.outputs[0], n3.inputs[9])
_L.new(n2.outputs[14], n3.inputs[14])
_L.new(n2.outputs[1], n3.inputs[0])
_L.new(n3.outputs[0], n1.inputs[0])
_L.new(n3.outputs[2], n1.inputs[2])
_L.new(n3.outputs[3], n1.inputs[3])
_L.new(n3.outputs[5], n1.inputs[5])
_L.new(n3.outputs[6], n1.inputs[6])
_L.new(n2.outputs[15], n3.inputs[15])
_L.new(n3.outputs[1], n1.inputs[1])
_L.new(n2.outputs[17], n3.inputs[8])
_L.new(n11.outputs[0], n10.inputs[0])
_L.new(n11.outputs[0], n4.inputs[0])
_L.new(n11.outputs[0], n7.inputs[0])
_L.new(n11.outputs[0], n5.inputs[0])
_L.new(n2.outputs[0], n11.inputs[0])
_L.new(n2.outputs[1], n11.inputs[1])
_L.new(n2.outputs[2], n11.inputs[2])
_L.new(n2.outputs[3], n11.inputs[3])
_L.new(n2.outputs[4], n11.inputs[4])
_L.new(n2.outputs[5], n11.inputs[5])
_L.new(n3.outputs[7], n1.inputs[7])
_L.new(n3.outputs[4], n1.inputs[4])
_L.new(n2.outputs[10], n3.inputs[6])
_L.new(n6.outputs[0], n3.inputs[16])
_L.new(n7.outputs[0], n3.inputs[10])
n1.is_active_output = True

# ---- material node trees
mat_metal_black.use_nodes = True; mat_metal_black.node_tree.nodes.clear()
_N = mat_metal_black.node_tree.nodes; _L = mat_metal_black.node_tree.links
n0 = _N.new('ShaderNodeTexCoord'); n0.name = 'Texture Coordinate'; n0.location = (0, 0)
n0.width = 141
n1 = _N.new('ShaderNodeOutputMaterial'); n1.name = 'Material Output'; n1.location = (800, 200)
n2 = _N.new('ShaderNodeDisplacement'); n2.name = 'Displacement'; n2.location = (500, -429)
n2.inputs[2].default_value = 1.0
n3 = _N.new('ShaderNodeGroup'); n3.name = 'MetalCladdingContinuousWavy004_4K'; n3.location = (200, 0)
n3.label = 'MetalCladdingContinuousWavy004_4K'
n3.width = 219
n3.node_tree = ng_metalcladdingcontinuouswavy004_4k
n3.inputs[1].default_value = 1.0
n3.inputs[2].default_value = 1.0
n3.inputs[3].default_value = 0.0
n3.inputs[4].default_value = 0.0
n3.inputs[5].default_value = 0.0
n3.inputs[6].default_value = 0.0
n3.inputs[7].default_value = 0.0
n3.inputs[8].default_value = 0.0
n3.inputs[9].default_value = 0.0
n3.inputs[10].default_value = 0.0
n3.inputs[11].default_value = 1.0
n3.inputs[12].default_value = 0.0
n3.inputs[13].default_value = 1.0
n3.inputs[14].default_value = 0.0
n3.inputs[15].default_value = 0.0
n3.inputs[16].default_value = 0.05
n3.inputs[17].default_value = 0.01
n4 = _N.new('ShaderNodeBsdfPrincipled'); n4.name = 'Principled BSDF'; n4.location = (500, 200)
n4.distribution = 'GGX'
n4.subsurface_method = 'BURLEY'
n4.inputs[0].default_value = (0.0, 0.0, 0.0, 1.0)
n4.inputs[3].default_value = 1.45
n4.inputs[9].default_value = (1.0, 1.0, 1.0)
n4.inputs[27].default_value = (0.0, 0.0, 0.0, 1.0)
n4.inputs[28].default_value = 1.0
_L.new(n0.outputs[2], n3.inputs[0])
_L.new(n4.outputs[0], n1.inputs[0])
_L.new(n3.outputs[2], n4.inputs[1])
_L.new(n3.outputs[3], n4.inputs[2])
_L.new(n3.outputs[5], n4.inputs[4])
_L.new(n3.outputs[6], n4.inputs[5])
_L.new(n2.outputs[0], n1.inputs[2])
_L.new(n3.outputs[7], n2.inputs[0])
_L.new(n3.outputs[4], n4.inputs[18])
n1.is_active_output = True
mat_gl_001.use_nodes = True; mat_gl_001.node_tree.nodes.clear()
_N = mat_gl_001.node_tree.nodes; _L = mat_gl_001.node_tree.links
n0 = _N.new('ShaderNodeOutputMaterial'); n0.name = 'Material Output'; n0.location = (300, 300)
n1 = _N.new('ShaderNodeBsdfPrincipled'); n1.name = 'Principled BSDF.002'; n1.location = (-119, 147)
n1.distribution = 'GGX'
n1.subsurface_method = 'BURLEY'
n1.inputs[0].default_value = (0.0, 0.0, 0.0, 1.0)
n1.inputs[2].default_value = 0.2618
n1.inputs[3].default_value = 1.45
n1.inputs[18].default_value = 1.0
n1.inputs[27].default_value = (0.0, 0.0, 0.0, 1.0)
n1.inputs[28].default_value = 1.0
n2 = _N.new('ShaderNodeValue'); n2.name = 'Value'; n2.location = (300, 140)
n2.outputs[0].default_value = 0.1
_L.new(n1.outputs[0], n0.inputs[0])
_L.new(n2.outputs[0], n0.inputs[3])
n0.is_active_output = True
mat_metalstainlesssteelbrushedelongated005_4k.use_nodes = True; mat_metalstainlesssteelbrushedelongated005_4k.node_tree.nodes.clear()
_N = mat_metalstainlesssteelbrushedelongated005_4k.node_tree.nodes; _L = mat_metalstainlesssteelbrushedelongated005_4k.node_tree.links
n0 = _N.new('ShaderNodeTexCoord'); n0.name = 'Texture Coordinate'; n0.location = (0, 0)
n0.width = 141
n1 = _N.new('ShaderNodeOutputMaterial'); n1.name = 'Material Output'; n1.location = (800, 200)
n2 = _N.new('ShaderNodeBsdfPrincipled'); n2.name = 'Principled BSDF'; n2.location = (500, 200)
n2.distribution = 'GGX'
n2.subsurface_method = 'BURLEY'
n2.inputs[3].default_value = 1.45
n2.inputs[9].default_value = (1.0, 1.0, 1.0)
n2.inputs[27].default_value = (0.0, 0.0, 0.0, 1.0)
n2.inputs[28].default_value = 1.0
n3 = _N.new('ShaderNodeGroup'); n3.name = 'MetalStainlessSteelBrushedElongated005_4K'; n3.location = (200, 0)
n3.label = 'MetalStainlessSteelBrushedElongated005_4K'
n3.width = 219
n3.node_tree = ng_metalstainlesssteelbrushedelongated005_4k
n3.inputs[1].default_value = 1.0
n3.inputs[2].default_value = 1.0
n3.inputs[3].default_value = 0.0
n3.inputs[4].default_value = 0.0
n3.inputs[5].default_value = 0.0
n3.inputs[6].default_value = 0.0
n3.inputs[7].default_value = 0.0
n3.inputs[8].default_value = 0.0
n3.inputs[9].default_value = 0.0
n3.inputs[10].default_value = 0.0
n3.inputs[11].default_value = 1.0
n3.inputs[12].default_value = 0.0
n3.inputs[13].default_value = 1.0
n3.inputs[14].default_value = 0.0
n3.inputs[15].default_value = 0.0
n3.inputs[16].default_value = 0.05
n3.inputs[17].default_value = 0.01
_L.new(n0.outputs[2], n3.inputs[0])
_L.new(n2.outputs[0], n1.inputs[0])
_L.new(n3.outputs[0], n2.inputs[0])
_L.new(n3.outputs[2], n2.inputs[1])
_L.new(n3.outputs[5], n2.inputs[4])
_L.new(n3.outputs[6], n2.inputs[5])
_L.new(n3.outputs[4], n2.inputs[18])
_L.new(n3.outputs[3], n2.inputs[2])
n1.is_active_output = True
mat_metal_blue.use_nodes = True; mat_metal_blue.node_tree.nodes.clear()
_N = mat_metal_blue.node_tree.nodes; _L = mat_metal_blue.node_tree.links
n0 = _N.new('ShaderNodeTexCoord'); n0.name = 'Texture Coordinate'; n0.location = (0, 0)
n0.width = 141
n1 = _N.new('ShaderNodeOutputMaterial'); n1.name = 'Material Output'; n1.location = (800, 200)
n2 = _N.new('ShaderNodeDisplacement'); n2.name = 'Displacement'; n2.location = (500, -429)
n2.inputs[2].default_value = 1.0
n3 = _N.new('ShaderNodeGroup'); n3.name = 'MetalCladdingContinuousWavy004_4K'; n3.location = (200, 0)
n3.label = 'MetalCladdingContinuousWavy004_4K'
n3.width = 219
n3.node_tree = ng_metalcladdingcontinuouswavy004_4k
n3.inputs[1].default_value = 1.0
n3.inputs[2].default_value = 1.0
n3.inputs[3].default_value = 0.0
n3.inputs[4].default_value = 0.0
n3.inputs[5].default_value = 0.0
n3.inputs[6].default_value = 0.0
n3.inputs[7].default_value = 0.0
n3.inputs[8].default_value = 0.0
n3.inputs[9].default_value = 0.0
n3.inputs[10].default_value = 0.0
n3.inputs[11].default_value = 1.0
n3.inputs[12].default_value = 0.0
n3.inputs[13].default_value = 1.0
n3.inputs[14].default_value = 0.0
n3.inputs[15].default_value = 0.0
n3.inputs[16].default_value = 0.05
n3.inputs[17].default_value = 0.01
n4 = _N.new('ShaderNodeBsdfPrincipled'); n4.name = 'Principled BSDF'; n4.location = (500, 200)
n4.distribution = 'GGX'
n4.subsurface_method = 'BURLEY'
n4.inputs[0].default_value = (0.2423, 0.6172, 0.956, 1.0)
n4.inputs[3].default_value = 1.45
n4.inputs[9].default_value = (1.0, 1.0, 1.0)
n4.inputs[27].default_value = (0.0, 0.0, 0.0, 1.0)
n4.inputs[28].default_value = 1.0
_L.new(n0.outputs[2], n3.inputs[0])
_L.new(n4.outputs[0], n1.inputs[0])
_L.new(n3.outputs[2], n4.inputs[1])
_L.new(n3.outputs[3], n4.inputs[2])
_L.new(n3.outputs[5], n4.inputs[4])
_L.new(n3.outputs[6], n4.inputs[5])
_L.new(n2.outputs[0], n1.inputs[2])
_L.new(n3.outputs[7], n2.inputs[0])
_L.new(n3.outputs[4], n4.inputs[18])
n1.is_active_output = True

# ---- world
world_world = bpy.data.worlds.new('World'); scene.world = world_world
world_world.use_nodes = True; world_world.node_tree.nodes.clear()
_N = world_world.node_tree.nodes; _L = world_world.node_tree.links
n0 = _N.new('ShaderNodeOutputWorld'); n0.name = 'World Output'; n0.location = (300, 300)
n1 = _N.new('ShaderNodeBackground'); n1.name = 'Background'; n1.location = (10, 300)
n1.inputs[0].default_value = (0.05088, 0.05088, 0.05088, 1.0)
_L.new(n1.outputs[0], n0.inputs[0])
n0.is_active_output = True
world_world.color = (0.05088, 0.05088, 0.05088)
world_world.use_sun_shadow = False
world_world.sun_shadow_jitter_overblur = 0.0

# ---- meshes
me_cylinder_001 = bpy.data.meshes.new('Cylinder.001')
me_cylinder_001.from_pydata([(-2.296, 2.031, -1.221), (-2.296, 2.031, -1.151), (3.06, -0.1873, -1.221), (3.06, -0.1873, -1.151), (3.226, -0.5729, -1.221), (3.226, -0.5729, -1.151), (2.686, -1.876, -1.221), (2.686, -1.876, -1.151), (2.296, -2.031, -1.221), (2.296, -2.031, -1.151), (-3.06, 0.1873, -1.221), (-3.06, 0.1873, -1.151), (-3.226, 0.5729, -1.221), (-3.226, 0.5729, -1.151), (-2.686, 1.876, -1.221), (-2.686, 1.876, -1.151), (3.06, -0.1873, -1.151), (-2.296, 2.031, -1.151), (3.226, -0.5729, -1.151), (2.686, -1.876, -1.151), (2.296, -2.031, -1.151), (-3.06, 0.1873, -1.151), (-3.226, 0.5729, -1.151), (-2.686, 1.876, -1.151), (2.909, -0.2445, -1.151), (-2.23, 1.884, -1.151), (3.077, -0.5955, -1.151), (2.597, -1.755, -1.151), (2.23, -1.884, -1.151), (-2.909, 0.2445, -1.151), (-3.077, 0.5955, -1.151), (-2.597, 1.755, -1.151), (1.721, -0.9685, -1.188), (2.06, -0.9941, -1.188), (1.768, -0.9866, -1.188), (1.815, -1.002, -1.188), (1.861, -1.014, -1.188), (1.904, -1.023, -1.188), (1.944, -1.027, -1.188), (1.979, -1.028, -1.188), (2.009, -1.025, -1.188), (2.033, -1.018, -1.188), (2.05, -1.008, -1.188), (2.06, -0.9941, -2.344), (1.721, -0.9685, -2.344), (2.05, -1.008, -2.344), (2.033, -1.018, -2.344), (2.009, -1.025, -2.344), (1.979, -1.028, -2.344), (1.944, -1.027, -2.344), (1.904, -1.023, -2.344), (1.861, -1.014, -2.344), (1.815, -1.002, -2.344), (1.768, -0.9866, -2.344), (2.16, -0.754, -1.188), (1.901, -0.5319, -1.188), (2.163, -0.7371, -1.188), (2.158, -0.7176, -1.188), (2.146, -0.6959, -1.188), (2.127, -0.6726, -1.188), (2.101, -0.6482, -1.188), (2.069, -0.6234, -1.188), (2.033, -0.5988, -1.188), (1.992, -0.575, -1.188), (1.948, -0.5525, -1.188), (1.901, -0.5319, -2.344), (2.16, -0.754, -2.344), (1.948, -0.5525, -2.344), (1.992, -0.575, -2.344), (2.033, -0.5988, -2.344), (2.069, -0.6234, -2.344), (2.101, -0.6482, -2.344), (2.127, -0.6726, -2.344), (2.146, -0.6959, -2.344), (2.158, -0.7176, -2.344), (2.163, -0.7371, -2.344), (-2.16, 0.754, -1.188), (-1.901, 0.5319, -1.188), (-2.163, 0.7371, -1.188), (-2.158, 0.7176, -1.188), (-2.146, 0.6959, -1.188), (-2.127, 0.6726, -1.188), (-2.101, 0.6482, -1.188), (-2.069, 0.6234, -1.188), (-2.033, 0.5988, -1.188), (-1.992, 0.575, -1.188), (-1.948, 0.5525, -1.188), (-1.901, 0.5319, -2.344), (-2.16, 0.754, -2.344), (-1.948, 0.5525, -2.344), (-1.992, 0.575, -2.344), (-2.033, 0.5988, -2.344), (-2.069, 0.6234, -2.344), (-2.101, 0.6482, -2.344), (-2.127, 0.6726, -2.344), (-2.146, 0.6959, -2.344), (-2.158, 0.7176, -2.344), (-2.163, 0.7371, -2.344), (-1.721, 0.9685, -1.188), (-2.06, 0.9941, -1.188), (-1.768, 0.9866, -1.188), (-1.815, 1.002, -1.188), (-1.861, 1.014, -1.188), (-1.904, 1.023, -1.188), (-1.944, 1.027, -1.188), (-1.979, 1.028, -1.188), (-2.009, 1.025, -1.188), (-2.033, 1.018, -1.188), (-2.05, 1.008, -1.188), (-2.06, 0.9941, -2.344), (-1.721, 0.9685, -2.344), (-2.05, 1.008, -2.344), (-2.033, 1.018, -2.344), (-2.009, 1.025, -2.344), (-1.979, 1.028, -2.344), (-1.944, 1.027, -2.344), (-1.904, 1.023, -2.344), (-1.861, 1.014, -2.344), (-1.815, 1.002, -2.344), (-1.768, 0.9866, -2.344), (1.721, -0.9685, -2.388), (1.768, -0.9866, -2.388), (1.815, -1.002, -2.388), (1.861, -1.014, -2.388), (1.904, -1.023, -2.388), (1.944, -1.027, -2.388), (1.979, -1.028, -2.388), (2.009, -1.025, -2.388), (2.033, -1.018, -2.388), (2.05, -1.008, -2.388), (2.06, -0.9941, -2.388), (1.948, -0.5525, -2.388), (1.901, -0.5319, -2.388), (1.992, -0.575, -2.388), (2.033, -0.5988, -2.388), (2.069, -0.6234, -2.388), (2.101, -0.6482, -2.388), (2.127, -0.6726, -2.388), (2.146, -0.6959, -2.388), (2.158, -0.7176, -2.388), (2.163, -0.7371, -2.388), (2.16, -0.754, -2.388), (-2.05, 1.008, -2.388), (-2.06, 0.9941, -2.388), (-2.033, 1.018, -2.388), (-2.009, 1.025, -2.388), (-1.979, 1.028, -2.388), (-1.944, 1.027, -2.388), (-1.904, 1.023, -2.388), (-1.861, 1.014, -2.388), (-1.815, 1.002, -2.388), (-1.768, 0.9866, -2.388), (-1.721, 0.9685, -2.388), (-1.948, 0.5525, -2.388), (-1.901, 0.5319, -2.388), (-1.992, 0.575, -2.388), (-2.033, 0.5988, -2.388), (-2.069, 0.6234, -2.388), (-2.101, 0.6482, -2.388), (-2.127, 0.6726, -2.388), (-2.146, 0.6959, -2.388), (-2.158, 0.7176, -2.388), (-2.163, 0.7371, -2.388), (-2.16, 0.754, -2.388), (1.745, -1.062, -2.344), (1.794, -1.08, -2.344), (1.843, -1.095, -2.344), (1.891, -1.105, -2.344), (1.936, -1.112, -2.344), (1.979, -1.114, -2.344), (2.016, -1.111, -2.344), (2.049, -1.104, -2.344), (2.075, -1.093, -2.344), (2.095, -1.078, -2.344), (2.107, -1.059, -2.344), (2.032, -0.5048, -2.344), (1.985, -0.4833, -2.344), (2.077, -0.529, -2.344), (2.119, -0.5553, -2.344), (2.155, -0.5831, -2.344), (2.187, -0.6116, -2.344), (2.212, -0.6401, -2.344), (2.23, -0.668, -2.344), (2.24, -0.6945, -2.344), (2.243, -0.719, -2.344), (2.239, -0.741, -2.344), (-2.095, 1.078, -2.344), (-2.107, 1.059, -2.344), (-2.075, 1.093, -2.344), (-2.049, 1.104, -2.344), (-2.016, 1.111, -2.344), (-1.979, 1.114, -2.344), (-1.936, 1.112, -2.344), (-1.891, 1.105, -2.344), (-1.843, 1.095, -2.344), (-1.794, 1.08, -2.344), (-1.745, 1.062, -2.344), (-2.032, 0.5048, -2.344), (-1.985, 0.4832, -2.344), (-2.077, 0.529, -2.344), (-2.119, 0.5553, -2.344), (-2.155, 0.5831, -2.344), (-2.187, 0.6116, -2.344), (-2.212, 0.6401, -2.344), (-2.23, 0.668, -2.344), (-2.24, 0.6945, -2.344), (-2.243, 0.719, -2.344), (-2.239, 0.741, -2.344), (1.745, -1.062, -2.388), (1.794, -1.08, -2.388), (1.843, -1.095, -2.388), (1.891, -1.105, -2.388), (1.936, -1.112, -2.388), (1.979, -1.114, -2.388), (2.016, -1.111, -2.388), (2.049, -1.104, -2.388), (2.075, -1.093, -2.388), (2.095, -1.078, -2.388), (2.107, -1.059, -2.388), (2.032, -0.5048, -2.388), (1.985, -0.4833, -2.388), (2.077, -0.529, -2.388), (2.119, -0.5553, -2.388), (2.155, -0.5831, -2.388), (2.187, -0.6116, -2.388), (2.212, -0.6401, -2.388), (2.23, -0.668, -2.388), (2.24, -0.6945, -2.388), (2.243, -0.719, -2.388), (2.239, -0.741, -2.388), (-2.095, 1.078, -2.388), (-2.107, 1.059, -2.388), (-2.075, 1.093, -2.388), (-2.049, 1.104, -2.388), (-2.016, 1.111, -2.388), (-1.979, 1.114, -2.388), (-1.936, 1.112, -2.388), (-1.891, 1.105, -2.388), (-1.843, 1.095, -2.388), (-1.794, 1.08, -2.388), (-1.745, 1.062, -2.388), (-2.032, 0.5048, -2.388), (-1.985, 0.4832, -2.388), (-2.077, 0.529, -2.388), (-2.119, 0.5553, -2.388), (-2.155, 0.5831, -2.388), (-2.187, 0.6116, -2.388), (-2.212, 0.6401, -2.388), (-2.23, 0.668, -2.388), (-2.24, 0.6945, -2.388), (-2.243, 0.719, -2.388), (-2.239, 0.741, -2.388), (1.49, -0.8159, -1.6), (1.49, -0.8159, -1.932), (1.629, -0.9292, -1.959), (1.629, -0.9292, -1.573), (1.677, -0.9445, -1.959), (1.677, -0.9445, -1.573), (1.722, -0.9566, -1.959), (1.722, -0.9566, -1.573), (1.904, -1.023, -1.959), (1.904, -1.023, -1.573), (1.944, -1.027, -1.959), (1.944, -1.027, -1.573), (1.979, -1.028, -1.959), (1.979, -1.028, -1.573), (2.009, -1.025, -1.959), (2.009, -1.025, -1.573), (2.033, -1.018, -1.959), (2.033, -1.018, -1.573), (2.05, -1.008, -1.959), (2.05, -1.008, -1.573), (2.06, -0.9941, -1.959), (2.06, -0.9941, -1.573), (1.631, -0.4769, -1.932), (1.631, -0.4769, -1.6), (1.809, -0.4951, -1.573), (1.809, -0.4951, -1.959), (1.853, -0.5176, -1.573), (1.853, -0.5176, -1.959), (1.894, -0.5414, -1.573), (1.894, -0.5414, -1.959), (2.069, -0.6234, -1.573), (2.069, -0.6234, -1.959), (2.101, -0.6482, -1.573), (2.101, -0.6482, -1.959), (2.127, -0.6726, -1.573), (2.127, -0.6726, -1.959), (2.146, -0.6959, -1.573), (2.146, -0.6959, -1.959), (2.158, -0.7176, -1.573), (2.158, -0.7176, -1.959), (2.163, -0.7371, -1.573), (2.163, -0.7371, -1.959), (2.16, -0.754, -1.573), (2.16, -0.754, -1.959), (-2.06, 0.9941, -1.959), (-2.06, 0.9941, -1.573), (-2.05, 1.008, -1.573), (-2.05, 1.008, -1.959), (-2.033, 1.018, -1.573), (-2.033, 1.018, -1.959), (-2.009, 1.025, -1.573), (-2.009, 1.025, -1.959), (-1.979, 1.028, -1.573), (-1.979, 1.028, -1.959), (-1.944, 1.027, -1.573), (-1.944, 1.027, -1.959), (-1.904, 1.023, -1.573), (-1.904, 1.023, -1.959), (-1.722, 0.9566, -1.573), (-1.722, 0.9566, -1.959), (-1.677, 0.9445, -1.573), (-1.677, 0.9445, -1.959), (-1.629, 0.9292, -1.573), (-1.629, 0.9292, -1.959), (-1.49, 0.8159, -1.6), (-1.49, 0.8159, -1.932), (-1.631, 0.4769, -1.932), (-1.631, 0.4769, -1.6), (-1.809, 0.4951, -1.573), (-1.809, 0.4951, -1.959), (-1.853, 0.5176, -1.573), (-1.853, 0.5176, -1.959), (-1.894, 0.5414, -1.573), (-1.894, 0.5414, -1.959), (-2.069, 0.6234, -1.573), (-2.069, 0.6234, -1.959), (-2.101, 0.6482, -1.573), (-2.101, 0.6482, -1.959), (-2.127, 0.6726, -1.573), (-2.127, 0.6726, -1.959), (-2.146, 0.6959, -1.573), (-2.146, 0.6959, -1.959), (-2.158, 0.7176, -1.573), (-2.158, 0.7176, -1.959), (-2.163, 0.7371, -1.573), (-2.163, 0.7371, -1.959), (-2.16, 0.754, -1.573), (-2.16, 0.754, -1.959)], [], [(0, 1, 3, 2), (2, 3, 5, 4), (4, 5, 7, 6), (6, 7, 9, 8), (8, 9, 11, 10), (10, 11, 13, 12), (11, 9, 20, 21), (12, 13, 15, 14), (14, 15, 1, 0), (0, 2, 4, 6, 8, 10, 12, 14), (18, 16, 24, 26), (1, 15, 23, 17), (3, 1, 17, 16), (7, 5, 18, 19), (13, 11, 21, 22), (9, 7, 19, 20), (15, 13, 22, 23), (5, 3, 16, 18), (24, 25, 31, 30, 29, 28, 27, 26), (23, 22, 30, 31), (21, 20, 28, 29), (19, 18, 26, 27), (16, 17, 25, 24), (17, 23, 31, 25), (22, 21, 29, 30), (20, 19, 27, 28), (318, 87, 44, 253), (296, 109, 88, 339), (49, 50, 168, 169), (272, 43, 66, 295), (274, 65, 110, 317), (253, 44, 53, 254), (254, 53, 52, 256), (256, 52, 51, 258), (258, 51, 50, 260), (260, 50, 49, 262), (262, 49, 48, 264), (264, 48, 47, 266), (266, 47, 46, 268), (268, 46, 45, 270), (270, 45, 43, 272), (275, 55, 64, 276), (276, 64, 63, 278), (278, 63, 62, 280), (280, 62, 61, 282), (282, 61, 60, 284), (284, 60, 59, 286), (286, 59, 58, 288), (288, 58, 57, 290), (290, 57, 56, 292), (292, 56, 54, 294), (297, 99, 108, 298), (298, 108, 107, 300), (300, 107, 106, 302), (302, 106, 105, 304), (304, 105, 104, 306), (306, 104, 103, 308), (308, 103, 102, 310), (310, 102, 101, 312), (312, 101, 100, 314), (314, 100, 98, 316), (319, 77, 86, 320), (320, 86, 85, 322), (322, 85, 84, 324), (324, 84, 83, 326), (326, 83, 82, 328), (328, 82, 81, 330), (330, 81, 80, 332), (332, 80, 79, 334), (334, 79, 78, 336), (336, 78, 76, 338), (54, 56, 57, 58, 59, 60, 61, 62, 63, 64, 55, 98, 100, 101, 102, 103, 104, 105, 106, 107, 108, 99, 76, 78, 79, 80, 81, 82, 83, 84, 85, 86, 77, 32, 34, 35, 36, 37, 38, 39, 40, 41, 42, 33), (143, 142, 144, 145, 146, 147, 148, 149, 150, 151, 152, 132, 131, 133, 134, 135, 136, 137, 138, 139, 140, 141, 130, 129, 128, 127, 126, 125, 124, 123, 122, 121, 120, 154, 153, 155, 156, 157, 158, 159, 160, 161, 162, 163), (135, 134, 222, 223), (163, 162, 250, 251), (111, 112, 188, 186), (96, 97, 206, 205), (134, 133, 221, 222), (162, 161, 249, 250), (133, 131, 219, 221), (68, 69, 178, 177), (161, 160, 248, 249), (119, 110, 196, 195), (50, 51, 167, 168), (131, 132, 220, 219), (160, 159, 247, 248), (95, 96, 205, 204), (129, 130, 218, 217), (159, 158, 246, 247), (109, 111, 186, 187), (128, 129, 217, 216), (67, 68, 177, 175), (158, 157, 245, 246), (118, 119, 195, 194), (51, 52, 166, 167), (127, 128, 216, 215), (157, 156, 244, 245), (94, 95, 204, 203), (126, 127, 215, 214), (156, 155, 243, 244), (75, 66, 185, 184), (125, 126, 214, 213), (155, 153, 241, 243), (117, 118, 194, 193), (124, 125, 213, 212), (52, 53, 165, 166), (65, 67, 175, 176), (153, 154, 242, 241), (93, 94, 203, 202), (123, 124, 212, 211), (152, 151, 239, 240), (74, 75, 184, 183), (122, 123, 211, 210), (43, 45, 173, 174), (151, 150, 238, 239), (116, 117, 193, 192), (193, 194, 238, 237), (170, 169, 213, 214), (179, 180, 224, 223), (176, 175, 219, 220), (203, 204, 248, 247), (189, 190, 234, 233), (166, 165, 209, 210), (184, 185, 229, 228), (199, 200, 244, 243), (194, 195, 239, 238), (171, 170, 214, 215), (180, 181, 225, 224), (185, 174, 218, 229), (204, 205, 249, 248), (190, 191, 235, 234), (167, 166, 210, 211), (175, 177, 221, 219), (164, 198, 242, 208), (187, 186, 230, 231), (200, 201, 245, 244), (207, 187, 231, 251), (195, 196, 240, 239), (172, 171, 215, 216), (181, 182, 226, 225), (196, 176, 220, 240), (205, 206, 250, 249), (191, 192, 236, 235), (168, 167, 211, 212), (177, 178, 222, 221), (201, 202, 246, 245), (186, 188, 232, 230), (198, 197, 241, 242), (173, 172, 216, 217), (182, 183, 227, 226), (206, 207, 251, 250), (192, 193, 237, 236), (169, 168, 212, 213), (178, 179, 223, 222), (202, 203, 247, 246), (188, 189, 233, 232), (165, 164, 208, 209), (174, 173, 217, 218), (183, 184, 228, 227), (197, 199, 243, 241), (87, 89, 197, 198), (130, 141, 229, 218), (69, 70, 179, 178), (136, 135, 223, 224), (154, 120, 208, 242), (137, 136, 224, 225), (97, 88, 207, 206), (112, 113, 189, 188), (143, 163, 251, 231), (138, 137, 225, 226), (48, 49, 169, 170), (132, 152, 240, 220), (70, 71, 180, 179), (139, 138, 226, 227), (89, 90, 199, 197), (140, 139, 227, 228), (113, 114, 190, 189), (141, 140, 228, 229), (47, 48, 170, 171), (71, 72, 181, 180), (142, 143, 231, 230), (90, 91, 200, 199), (144, 142, 230, 232), (114, 115, 191, 190), (145, 144, 232, 233), (46, 47, 171, 172), (66, 43, 174, 185), (72, 73, 182, 181), (146, 145, 233, 234), (44, 87, 198, 164), (91, 92, 201, 200), (147, 146, 234, 235), (88, 109, 187, 207), (115, 116, 192, 191), (148, 147, 235, 236), (45, 46, 172, 173), (110, 65, 176, 196), (73, 74, 183, 182), (149, 148, 236, 237), (120, 121, 209, 208), (92, 93, 202, 201), (150, 149, 237, 238), (53, 44, 164, 165), (121, 122, 210, 209), (97, 337, 339, 88), (337, 336, 338, 339), (96, 335, 337, 97), (335, 334, 336, 337), (95, 333, 335, 96), (333, 332, 334, 335), (94, 331, 333, 95), (331, 330, 332, 333), (93, 329, 331, 94), (329, 328, 330, 331), (92, 327, 329, 93), (327, 326, 328, 329), (91, 325, 327, 92), (325, 324, 326, 327), (90, 323, 325, 91), (323, 322, 324, 325), (89, 321, 323, 90), (321, 320, 322, 323), (87, 318, 321, 89), (318, 319, 320, 321), (119, 315, 317, 110), (315, 314, 316, 317), (118, 313, 315, 119), (313, 312, 314, 315), (117, 311, 313, 118), (311, 310, 312, 313), (116, 309, 311, 117), (309, 308, 310, 311), (115, 307, 309, 116), (307, 306, 308, 309), (114, 305, 307, 115), (305, 304, 306, 307), (113, 303, 305, 114), (303, 302, 304, 305), (112, 301, 303, 113), (301, 300, 302, 303), (111, 299, 301, 112), (299, 298, 300, 301), (109, 296, 299, 111), (296, 297, 298, 299), (75, 293, 295, 66), (293, 292, 294, 295), (74, 291, 293, 75), (291, 290, 292, 293), (73, 289, 291, 74), (289, 288, 290, 291), (72, 287, 289, 73), (287, 286, 288, 289), (71, 285, 287, 72), (285, 284, 286, 287), (70, 283, 285, 71), (283, 282, 284, 285), (69, 281, 283, 70), (281, 280, 282, 283), (68, 279, 281, 69), (279, 278, 280, 281), (67, 277, 279, 68), (277, 276, 278, 279), (65, 274, 277, 67), (274, 275, 276, 277), (42, 271, 273, 33), (271, 270, 272, 273), (41, 269, 271, 42), (269, 268, 270, 271), (40, 267, 269, 41), (267, 266, 268, 269), (39, 265, 267, 40), (265, 264, 266, 267), (38, 263, 265, 39), (263, 262, 264, 265), (37, 261, 263, 38), (261, 260, 262, 263), (36, 259, 261, 37), (259, 258, 260, 261), (35, 257, 259, 36), (257, 256, 258, 259), (34, 255, 257, 35), (255, 254, 256, 257), (32, 252, 255, 34), (252, 253, 254, 255), (55, 275, 316, 98), (33, 273, 294, 54), (273, 272, 295, 294), (99, 297, 338, 76), (297, 296, 339, 338), (77, 319, 252, 32), (253, 252, 319, 318), (275, 274, 317, 316)])
me_cylinder_001.polygons.foreach_set('material_index', [2, 2, 2, 2, 2, 2, 2, 2, 2, 2, 2, 2, 2, 2, 2, 2, 2, 2, 1, 2, 2, 2, 2, 2, 2, 2, 0, 0, 0, 0, 0, 0, 1, 3, 0, 0, 0, 0, 0, 0, 0, 0, 1, 3, 0, 0, 0, 0, 0, 0, 0, 0, 0, 0, 0, 0, 0, 0, 3, 1, 0, 0, 1, 3, 0, 0, 0, 0, 0, 0, 0, 0, 0, 0, 0, 0, 0, 0, 0, 0, 0, 0, 0, 0, 0, 0, 0, 0, 0, 0, 0, 0, 0, 0, 0, 0, 0, 0, 0, 0, 0, 0, 0, 0, 0, 0, 0, 0, 0, 0, 0, 0, 0, 0, 0, 0, 0, 0, 0, 0, 0, 0, 0, 0, 0, 0, 0, 0, 0, 0, 0, 0, 0, 0, 0, 0, 0, 0, 0, 0, 0, 0, 0, 0, 0, 0, 0, 0, 0, 0, 0, 0, 0, 0, 0, 0, 0, 0, 0, 0, 0, 0, 0, 0, 0, 0, 0, 0, 0, 0, 0, 0, 0, 0, 0, 0, 0, 0, 0, 0, 0, 0, 0, 0, 0, 0, 0, 0, 0, 0, 0, 0, 0, 0, 0, 0, 0, 0, 0, 0, 0, 0, 0, 0, 0, 0, 0, 0, 0, 0, 0, 0, 0, 0, 0, 0, 0, 0, 3, 3, 1, 1, 0, 0, 0, 0, 1, 1, 3, 3, 0, 0, 0, 0, 0, 0, 0, 0, 0, 0, 0, 0, 0, 0, 0, 0, 0, 0, 0, 0, 0, 0, 0, 0, 0, 0, 0, 0, 3, 3, 1, 1, 0, 0, 0, 0, 0, 0, 0, 0, 0, 0, 0, 0, 0, 0, 0, 0, 3, 3, 1, 1, 0, 0, 0, 0, 0, 0, 0, 0, 0, 0])
_uv = me_cylinder_001.uv_layers.new(name='UVMap')
_uv.uv.foreach_set('vector', [1.0, 0.5, 1.0, 1.0, 0.875, 1.0, 0.875, 0.5, 0.875, 0.5, 0.875, 1.0, 0.75, 1.0, 0.75, 0.5, 0.75, 0.5, 0.75, 1.0, 0.625, 1.0, 0.625, 0.5, 0.625, 0.5, 0.625, 1.0, 0.5, 1.0, 0.5, 0.5, 0.5, 0.5, 0.5, 1.0, 0.375, 1.0, 0.375, 0.5, 0.375, 0.5, 0.375, 1.0, 0.25, 1.0, 0.25, 0.5, 0.375, 1.0, 0.5, 1.0, 0.5, 1.0, 0.375, 1.0, 0.25, 0.5, 0.25, 1.0, 0.125, 1.0, 0.125, 0.5, 0.125, 0.5, 0.125, 1.0, 0.0, 1.0, 0.0, 0.5, 0.75, 0.49, 0.9197, 0.4197, 0.99, 0.25, 0.9197, 0.08029, 0.75, 0.01, 0.5803, 0.08029, 0.51, 0.25, 0.5803, 0.4197, 0.75, 1.0, 0.875, 1.0, 0.875, 1.0, 0.75, 1.0, 0.0, 1.0, 0.125, 1.0, 0.125, 1.0, 0.0, 1.0, 0.875, 1.0, 1.0, 1.0, 1.0, 1.0, 0.875, 1.0, 0.625, 1.0, 0.75, 1.0, 0.75, 1.0, 0.625, 1.0, 0.25, 1.0, 0.375, 1.0, 0.375, 1.0, 0.25, 1.0, 0.5, 1.0, 0.625, 1.0, 0.625, 1.0, 0.5, 1.0, 0.125, 1.0, 0.25, 1.0, 0.25, 1.0, 0.125, 1.0, 0.75, 1.0, 0.875, 1.0, 0.875, 1.0, 0.75, 1.0, 0.4197, 0.4197, 0.25, 0.49, 0.08029, 0.4197, 0.01, 0.25, 0.08029, 0.08029, 0.25, 0.01, 0.4197, 0.08029, 0.49, 0.25, 0.125, 1.0, 0.25, 1.0, 0.25, 1.0, 0.125, 1.0, 0.375, 1.0, 0.5, 1.0, 0.5, 1.0, 0.375, 1.0, 0.625, 1.0, 0.75, 1.0, 0.75, 1.0, 0.625, 1.0, 0.875, 1.0, 1.0, 1.0, 1.0, 1.0, 0.875, 1.0, 0.0, 1.0, 0.125, 1.0, 0.125, 1.0, 0.0, 1.0, 0.25, 1.0, 0.375, 1.0, 0.375, 1.0, 0.25, 1.0, 0.5, 1.0, 0.625, 1.0, 0.625, 1.0, 0.5, 1.0, 0.5417, 0.7677, 0.625, 0.7677, 0.625, 0.9823, 0.5417, 0.9823, 0.5417, 0.5563, 0.625, 0.5563, 0.625, 0.6937, 0.5417, 0.6937, 0.625, 1.0, 0.625, 0.9927, 0.625, 0.9927, 0.625, 1.0, 0.5417, 0.05626, 0.625, 0.05626, 0.625, 0.1937, 0.5417, 0.1937, 0.5417, 0.2677, 0.625, 0.2677, 0.625, 0.4823, 0.5417, 0.4823, 0.5417, 0.9823, 0.625, 0.9823, 0.625, 0.9851, 0.5417, 0.9851, 0.5417, 0.9851, 0.625, 0.9851, 0.625, 0.9878, 0.5417, 0.9878, 0.5417, 0.9878, 0.625, 0.9878, 0.625, 0.9903, 0.5417, 0.9903, 0.5417, 0.9903, 0.625, 0.9903, 0.625, 0.9927, 0.5417, 0.9927, 0.5417, 0.9927, 0.625, 0.9927, 0.625, 1.0, 0.5417, 1.0, 0.5417, 0.0, 0.625, 0.0, 0.625, 0.02319, 0.5417, 0.02319, 0.5417, 0.02319, 0.625, 0.02319, 0.625, 0.03072, 0.5417, 0.03072, 0.5417, 0.03072, 0.625, 0.03072, 0.625, 0.03888, 0.5417, 0.03888, 0.5417, 0.03888, 0.625, 0.03888, 0.625, 0.04746, 0.5417, 0.04746, 0.5417, 0.04746, 0.625, 0.04746, 0.625, 0.05626, 0.5417, 0.05626, 0.4583, 0.2677, 0.375, 0.2677, 0.375, 0.2649, 0.4583, 0.2649, 0.4583, 0.2649, 0.375, 0.2649, 0.375, 0.2622, 0.4583, 0.2622, 0.4583, 0.2622, 0.375, 0.2622, 0.375, 0.2597, 0.4583, 0.2597, 0.4583, 0.2597, 0.375, 0.2597, 0.375, 0.2573, 0.4583, 0.2573, 0.4583, 0.2573, 0.375, 0.2573, 0.375, 0.25, 0.4583, 0.25, 0.4583, 0.25, 0.375, 0.25, 0.375, 0.2268, 0.4583, 0.2268, 0.4583, 0.2268, 0.375, 0.2268, 0.375, 0.2193, 0.4583, 0.2193, 0.4583, 0.2193, 0.375, 0.2193, 0.375, 0.2111, 0.4583, 0.2111, 0.4583, 0.2111, 0.375, 0.2111, 0.375, 0.2025, 0.4583, 0.2025, 0.4583, 0.2025, 0.375, 0.2025, 0.375, 0.1937, 0.4583, 0.1937, 0.4583, 0.5563, 0.375, 0.5563, 0.375, 0.5475, 0.4583, 0.5475, 0.4583, 0.5475, 0.375, 0.5475, 0.375, 0.5389, 0.4583, 0.5389, 0.4583, 0.5389, 0.375, 0.5389, 0.375, 0.5307, 0.4583, 0.5307, 0.4583, 0.5307, 0.375, 0.5307, 0.375, 0.5232, 0.4583, 0.5232, 0.4583, 0.5232, 0.375, 0.5232, 0.375, 0.5, 0.4583, 0.5, 0.4583, 0.5, 0.375, 0.5, 0.375, 0.4927, 0.4583, 0.4927, 0.4583, 0.4927, 0.375, 0.4927, 0.375, 0.4903, 0.4583, 0.4903, 0.4583, 0.4903, 0.375, 0.4903, 0.375, 0.4878, 0.4583, 0.4878, 0.4583, 0.4878, 0.375, 0.4878, 0.375, 0.4851, 0.4583, 0.4851, 0.4583, 0.4851, 0.375, 0.4851, 0.375, 0.4823, 0.4583, 0.4823, 0.4583, 0.7677, 0.375, 0.7677, 0.375, 0.7649, 0.4583, 0.7649, 0.4583, 0.7649, 0.375, 0.7649, 0.375, 0.7622, 0.4583, 0.7622, 0.4583, 0.7622, 0.375, 0.7622, 0.375, 0.7597, 0.4583, 0.7597, 0.4583, 0.7597, 0.375, 0.7597, 0.375, 0.7573, 0.4583, 0.7573, 0.4583, 0.7573, 0.375, 0.7573, 0.375, 0.75, 0.4583, 0.75, 0.4583, 0.75, 0.375, 0.75, 0.375, 0.7268, 0.4583, 0.7268, 0.4583, 0.7268, 0.375, 0.7268, 0.375, 0.7193, 0.4583, 0.7193, 0.4583, 0.7193, 0.375, 0.7193, 0.375, 0.7111, 0.4583, 0.7111, 0.4583, 0.7111, 0.375, 0.7111, 0.375, 0.7025, 0.4583, 0.7025, 0.4583, 0.7025, 0.375, 0.7025, 0.375, 0.6937, 0.4583, 0.6937, 0.125, 0.5563, 0.1252, 0.5475, 0.1259, 0.5389, 0.1269, 0.5307, 0.1284, 0.5232, 0.1302, 0.5165, 0.1323, 0.5107, 0.1347, 0.5061, 0.1372, 0.5028, 0.1399, 0.5007, 0.1427, 0.5, 0.3573, 0.5, 0.3601, 0.5007, 0.3628, 0.5028, 0.3653, 0.5061, 0.3677, 0.5107, 0.3698, 0.5165, 0.3716, 0.5232, 0.3731, 0.5307, 0.3741, 0.5389, 0.3748, 0.5475, 0.375, 0.5563, 0.375, 0.6937, 0.3748, 0.7025, 0.3741, 0.7111, 0.3731, 0.7193, 0.3716, 0.7268, 0.3698, 0.7335, 0.3677, 0.7393, 0.3653, 0.7439, 0.3628, 0.7472, 0.3601, 0.7493, 0.3573, 0.75, 0.1427, 0.75, 0.1399, 0.7493, 0.1372, 0.7472, 0.1347, 0.7439, 0.1323, 0.7393, 0.1302, 0.7335, 0.1284, 0.7268, 0.1269, 0.7193, 0.1259, 0.7111, 0.1252, 0.7025, 0.125, 0.6937, 0.625, 0.5563, 0.6252, 0.5475, 0.6259, 0.5389, 0.6269, 0.5307, 0.6284, 0.5232, 0.6302, 0.5165, 0.6323, 0.5107, 0.6347, 0.5061, 0.6372, 0.5028, 0.6399, 0.5007, 0.6427, 0.5, 0.8573, 0.5, 0.8601, 0.5007, 0.8628, 0.5028, 0.8653, 0.5061, 0.8677, 0.5107, 0.8698, 0.5165, 0.8716, 0.5232, 0.8731, 0.5307, 0.8741, 0.5389, 0.8748, 0.5475, 0.875, 0.5563, 0.875, 0.6937, 0.8748, 0.7025, 0.8741, 0.7111, 0.8731, 0.7193, 0.8716, 0.7268, 0.8698, 0.7335, 0.8677, 0.7393, 0.8653, 0.7439, 0.8628, 0.7472, 0.8601, 0.7493, 0.8573, 0.75, 0.6427, 0.75, 0.6399, 0.7493, 0.6372, 0.7472, 0.6347, 0.7439, 0.6323, 0.7393, 0.6302, 0.7335, 0.6284, 0.7268, 0.6269, 0.7193, 0.6259, 0.7111, 0.6252, 0.7025, 0.625, 0.6937, 0.8677, 0.5107, 0.8653, 0.5061, 0.8653, 0.5061, 0.8677, 0.5107, 0.625, 0.6937, 0.6252, 0.7025, 0.6252, 0.7025, 0.625, 0.6937, 0.625, 0.5475, 0.625, 0.5389, 0.625, 0.5389, 0.625, 0.5475, 0.625, 0.7111, 0.625, 0.7025, 0.625, 0.7025, 0.625, 0.7111, 0.8653, 0.5061, 0.8628, 0.5028, 0.8628, 0.5028, 0.8653, 0.5061, 0.6252, 0.7025, 0.6259, 0.7111, 0.6259, 0.7111, 0.6252, 0.7025, 0.8628, 0.5028, 0.8601, 0.5007, 0.8601, 0.5007, 0.8628, 0.5028, 0.625, 0.2622, 0.625, 0.2597, 0.625, 0.2597, 0.625, 0.2622, 0.6259, 0.7111, 0.6269, 0.7193, 0.6269, 0.7193, 0.6259, 0.7111, 0.625, 0.4851, 0.625, 0.4823, 0.625, 0.4823, 0.625, 0.4851, 0.625, 0.9927, 0.625, 0.9903, 0.625, 0.9903, 0.625, 0.9927, 0.8601, 0.5007, 0.8573, 0.5, 0.8573, 0.5, 0.8601, 0.5007, 0.6269, 0.7193, 0.6284, 0.7268, 0.6284, 0.7268, 0.6269, 0.7193, 0.625, 0.7193, 0.625, 0.7111, 0.625, 0.7111, 0.625, 0.7193, 0.8748, 0.7025, 0.875, 0.6937, 0.875, 0.6937, 0.8748, 0.7025, 0.6284, 0.7268, 0.6302, 0.7335, 0.6302, 0.7335, 0.6284, 0.7268, 0.625, 0.5563, 0.625, 0.5475, 0.625, 0.5475, 0.625, 0.5563, 0.8741, 0.7111, 0.8748, 0.7025, 0.8748, 0.7025, 0.8741, 0.7111, 0.625, 0.2649, 0.625, 0.2622, 0.625, 0.2622, 0.625, 0.2649, 0.6302, 0.7335, 0.6323, 0.7393, 0.6323, 0.7393, 0.6302, 0.7335, 0.625, 0.4878, 0.625, 0.4851, 0.625, 0.4851, 0.625, 0.4878, 0.625, 0.9903, 0.625, 0.9878, 0.625, 0.9878, 0.625, 0.9903, 0.8731, 0.7193, 0.8741, 0.7111, 0.8741, 0.7111, 0.8731, 0.7193, 0.6323, 0.7393, 0.6347, 0.7439, 0.6347, 0.7439, 0.6323, 0.7393, 0.625, 0.7268, 0.625, 0.7193, 0.625, 0.7193, 0.625, 0.7268, 0.8716, 0.7268, 0.8731, 0.7193, 0.8731, 0.7193, 0.8716, 0.7268, 0.6347, 0.7439, 0.6372, 0.7472, 0.6372, 0.7472, 0.6347, 0.7439, 0.625, 0.2025, 0.625, 0.1937, 0.625, 0.1937, 0.625, 0.2025, 0.8698, 0.7335, 0.8716, 0.7268, 0.8716, 0.7268, 0.8698, 0.7335, 0.6372, 0.7472, 0.6399, 0.7493, 0.6399, 0.7493, 0.6372, 0.7472, 0.625, 0.4903, 0.625, 0.4878, 0.625, 0.4878, 0.625, 0.4903, 0.8677, 0.7393, 0.8698, 0.7335, 0.8698, 0.7335, 0.8677, 0.7393, 0.625, 0.9878, 0.625, 0.9851, 0.625, 0.9851, 0.625, 0.9878, 0.625, 0.2677, 0.625, 0.2649, 0.625, 0.2649, 0.625, 0.2677, 0.6399, 0.7493, 0.6427, 0.75, 0.6427, 0.75, 0.6399, 0.7493, 0.625, 0.75, 0.625, 0.7268, 0.625, 0.7268, 0.625, 0.75, 0.8653, 0.7439, 0.8677, 0.7393, 0.8677, 0.7393, 0.8653, 0.7439, 0.6427, 0.5, 0.6399, 0.5007, 0.6399, 0.5007, 0.6427, 0.5, 0.625, 0.2111, 0.625, 0.2025, 0.625, 0.2025, 0.625, 0.2111, 0.8628, 0.7472, 0.8653, 0.7439, 0.8653, 0.7439, 0.8628, 0.7472, 0.625, 0.05626, 0.625, 0.04746, 0.625, 0.04746, 0.625, 0.05626, 0.6399, 0.5007, 0.6372, 0.5028, 0.6372, 0.5028, 0.6399, 0.5007, 0.625, 0.4927, 0.625, 0.4903, 0.625, 0.4903, 0.625, 0.4927, 0.625, 0.4903, 0.625, 0.4878, 0.625, 0.4878, 0.625, 0.4903, 0.625, 0.02319, 0.625, 0.0, 0.625, 0.0, 0.625, 0.02319, 0.625, 0.2573, 0.625, 0.25, 0.625, 0.25, 0.625, 0.2573, 0.625, 0.2677, 0.625, 0.2649, 0.625, 0.2649, 0.625, 0.2677, 0.625, 0.7268, 0.625, 0.7193, 0.625, 0.7193, 0.625, 0.7268, 0.625, 0.5307, 0.625, 0.5232, 0.625, 0.5232, 0.625, 0.5307, 0.625, 0.9878, 0.625, 0.9851, 0.625, 0.9851, 0.625, 0.9878, 0.625, 0.2025, 0.625, 0.1937, 0.625, 0.1937, 0.625, 0.2025, 0.625, 0.7622, 0.625, 0.7597, 0.625, 0.7597, 0.625, 0.7622, 0.625, 0.4878, 0.625, 0.4851, 0.625, 0.4851, 0.625, 0.4878, 0.625, 0.03072, 0.625, 0.02319, 0.625, 0.02319, 0.625, 0.03072, 0.625, 0.25, 0.625, 0.2268, 0.625, 0.2268, 0.625, 0.25, 0.625, 0.1937, 0.625, 0.05626, 0.625, 0.05626, 0.625, 0.1937, 0.625, 0.7193, 0.625, 0.7111, 0.625, 0.7111, 0.625, 0.7193, 0.625, 0.5232, 0.625, 0.5, 0.625, 0.5, 0.625, 0.5232, 0.625, 0.9903, 0.625, 0.9878, 0.625, 0.9878, 0.625, 0.9903, 0.625, 0.2649, 0.625, 0.2622, 0.625, 0.2622, 0.625, 0.2649, 0.625, 0.9823, 0.625, 0.7677, 0.625, 0.7677, 0.625, 0.9823, 0.625, 0.5563, 0.625, 0.5475, 0.625, 0.5475, 0.625, 0.5563, 0.625, 0.7597, 0.625, 0.7573, 0.625, 0.7573, 0.625, 0.7597, 0.625, 0.6937, 0.625, 0.5563, 0.625, 0.5563, 0.625, 0.6937, 0.625, 0.4851, 0.625, 0.4823, 0.625, 0.4823, 0.625, 0.4851, 0.625, 0.03888, 0.625, 0.03072, 0.625, 0.03072, 0.625, 0.03888, 0.625, 0.2268, 0.625, 0.2193, 0.625, 0.2193, 0.625, 0.2268, 0.625, 0.4823, 0.625, 0.2677, 0.625, 0.2677, 0.625, 0.4823, 0.625, 0.7111, 0.625, 0.7025, 0.625, 0.7025, 0.625, 0.7111, 0.625, 0.5, 0.625, 0.4927, 0.625, 0.4927, 0.625, 0.5, 0.625, 0.9927, 0.625, 0.9903, 0.625, 0.9903, 0.625, 0.9927, 0.625, 0.2622, 0.625, 0.2597, 0.625, 0.2597, 0.625, 0.2622, 0.625, 0.7573, 0.625, 0.75, 0.625, 0.75, 0.625, 0.7573, 0.625, 0.5475, 0.625, 0.5389, 0.625, 0.5389, 0.625, 0.5475, 0.625, 0.7677, 0.625, 0.7649, 0.625, 0.7649, 0.625, 0.7677, 0.625, 0.04746, 0.625, 0.03888, 0.625, 0.03888, 0.625, 0.04746, 0.625, 0.2193, 0.625, 0.2111, 0.625, 0.2111, 0.625, 0.2193, 0.625, 0.7025, 0.625, 0.6937, 0.625, 0.6937, 0.625, 0.7025, 0.625, 0.4927, 0.625, 0.4903, 0.625, 0.4903, 0.625, 0.4927, 0.625, 1.0, 0.625, 0.9927, 0.625, 0.9927, 0.625, 1.0, 0.625, 0.2597, 0.625, 0.2573, 0.625, 0.2573, 0.625, 0.2597, 0.625, 0.75, 0.625, 0.7268, 0.625, 0.7268, 0.625, 0.75, 0.625, 0.5389, 0.625, 0.5307, 0.625, 0.5307, 0.625, 0.5389, 0.625, 0.9851, 0.625, 0.9823, 0.625, 0.9823, 0.625, 0.9851, 0.625, 0.05626, 0.625, 0.04746, 0.625, 0.04746, 0.625, 0.05626, 0.625, 0.2111, 0.625, 0.2025, 0.625, 0.2025, 0.625, 0.2111, 0.625, 0.7649, 0.625, 0.7622, 0.625, 0.7622, 0.625, 0.7649, 0.625, 0.7677, 0.625, 0.7649, 0.625, 0.7649, 0.625, 0.7677, 0.875, 0.6937, 0.875, 0.5563, 0.875, 0.5563, 0.875, 0.6937, 0.625, 0.2597, 0.625, 0.2573, 0.625, 0.2573, 0.625, 0.2597, 0.8698, 0.5165, 0.8677, 0.5107, 0.8677, 0.5107, 0.8698, 0.5165, 0.6427, 0.75, 0.8573, 0.75, 0.8573, 0.75, 0.6427, 0.75, 0.8716, 0.5232, 0.8698, 0.5165, 0.8698, 0.5165, 0.8716, 0.5232, 0.625, 0.7025, 0.625, 0.6937, 0.625, 0.6937, 0.625, 0.7025, 0.625, 0.5389, 0.625, 0.5307, 0.625, 0.5307, 0.625, 0.5389, 0.625, 0.5563, 0.625, 0.6937, 0.625, 0.6937, 0.625, 0.5563, 0.8731, 0.5307, 0.8716, 0.5232, 0.8716, 0.5232, 0.8731, 0.5307, 0.625, 0.02319, 0.625, 0.0, 0.625, 0.0, 0.625, 0.02319, 0.8573, 0.5, 0.6427, 0.5, 0.6427, 0.5, 0.8573, 0.5, 0.625, 0.2573, 0.625, 0.25, 0.625, 0.25, 0.625, 0.2573, 0.8741, 0.5389, 0.8731, 0.5307, 0.8731, 0.5307, 0.8741, 0.5389, 0.625, 0.7649, 0.625, 0.7622, 0.625, 0.7622, 0.625, 0.7649, 0.8748, 0.5475, 0.8741, 0.5389, 0.8741, 0.5389, 0.8748, 0.5475, 0.625, 0.5307, 0.625, 0.5232, 0.625, 0.5232, 0.625, 0.5307, 0.875, 0.5563, 0.8748, 0.5475, 0.8748, 0.5475, 0.875, 0.5563, 0.625, 0.03072, 0.625, 0.02319, 0.625, 0.02319, 0.625, 0.03072, 0.625, 0.25, 0.625, 0.2268, 0.625, 0.2268, 0.625, 0.25, 0.6252, 0.5475, 0.625, 0.5563, 0.625, 0.5563, 0.6252, 0.5475, 0.625, 0.7622, 0.625, 0.7597, 0.625, 0.7597, 0.625, 0.7622, 0.6259, 0.5389, 0.6252, 0.5475, 0.6252, 0.5475, 0.6259, 0.5389, 0.625, 0.5232, 0.625, 0.5, 0.625, 0.5, 0.625, 0.5232, 0.6269, 0.5307, 0.6259, 0.5389, 0.6259, 0.5389, 0.6269, 0.5307, 0.625, 0.03888, 0.625, 0.03072, 0.625, 0.03072, 0.625, 0.03888, 0.625, 0.1937, 0.625, 0.05626, 0.625, 0.05626, 0.625, 0.1937, 0.625, 0.2268, 0.625, 0.2193, 0.625, 0.2193, 0.625, 0.2268, 0.6284, 0.5232, 0.6269, 0.5307, 0.6269, 0.5307, 0.6284, 0.5232, 0.625, 0.9823, 0.625, 0.7677, 0.625, 0.7677, 0.625, 0.9823, 0.625, 0.7597, 0.625, 0.7573, 0.625, 0.7573, 0.625, 0.7597, 0.6302, 0.5165, 0.6284, 0.5232, 0.6284, 0.5232, 0.6302, 0.5165, 0.625, 0.6937, 0.625, 0.5563, 0.625, 0.5563, 0.625, 0.6937, 0.625, 0.5, 0.625, 0.4927, 0.625, 0.4927, 0.625, 0.5, 0.6323, 0.5107, 0.6302, 0.5165, 0.6302, 0.5165, 0.6323, 0.5107, 0.625, 0.04746, 0.625, 0.03888, 0.625, 0.03888, 0.625, 0.04746, 0.625, 0.4823, 0.625, 0.2677, 0.625, 0.2677, 0.625, 0.4823, 0.625, 0.2193, 0.625, 0.2111, 0.625, 0.2111, 0.625, 0.2193, 0.6347, 0.5061, 0.6323, 0.5107, 0.6323, 0.5107, 0.6347, 0.5061, 0.8573, 0.75, 0.8601, 0.7493, 0.8601, 0.7493, 0.8573, 0.75, 0.625, 0.7573, 0.625, 0.75, 0.625, 0.75, 0.625, 0.7573, 0.6372, 0.5028, 0.6347, 0.5061, 0.6347, 0.5061, 0.6372, 0.5028, 0.625, 0.9851, 0.625, 0.9823, 0.625, 0.9823, 0.625, 0.9851, 0.8601, 0.7493, 0.8628, 0.7472, 0.8628, 0.7472, 0.8601, 0.7493, 0.625, 0.7025, 0.5417, 0.7025, 0.5417, 0.6937, 0.625, 0.6937, 0.5417, 0.7025, 0.4583, 0.7025, 0.4583, 0.6937, 0.5417, 0.6937, 0.625, 0.7111, 0.5417, 0.7111, 0.5417, 0.7025, 0.625, 0.7025, 0.5417, 0.7111, 0.4583, 0.7111, 0.4583, 0.7025, 0.5417, 0.7025, 0.625, 0.7193, 0.5417, 0.7193, 0.5417, 0.7111, 0.625, 0.7111, 0.5417, 0.7193, 0.4583, 0.7193, 0.4583, 0.7111, 0.5417, 0.7111, 0.625, 0.7268, 0.5417, 0.7268, 0.5417, 0.7193, 0.625, 0.7193, 0.5417, 0.7268, 0.4583, 0.7268, 0.4583, 0.7193, 0.5417, 0.7193, 0.625, 0.75, 0.5417, 0.75, 0.5417, 0.7268, 0.625, 0.7268, 0.5417, 0.75, 0.4583, 0.75, 0.4583, 0.7268, 0.5417, 0.7268, 0.625, 0.7573, 0.5417, 0.7573, 0.5417, 0.75, 0.625, 0.75, 0.5417, 0.7573, 0.4583, 0.7573, 0.4583, 0.75, 0.5417, 0.75, 0.625, 0.7597, 0.5417, 0.7597, 0.5417, 0.7573, 0.625, 0.7573, 0.5417, 0.7597, 0.4583, 0.7597, 0.4583, 0.7573, 0.5417, 0.7573, 0.625, 0.7622, 0.5417, 0.7622, 0.5417, 0.7597, 0.625, 0.7597, 0.5417, 0.7622, 0.4583, 0.7622, 0.4583, 0.7597, 0.5417, 0.7597, 0.625, 0.7649, 0.5417, 0.7649, 0.5417, 0.7622, 0.625, 0.7622, 0.5417, 0.7649, 0.4583, 0.7649, 0.4583, 0.7622, 0.5417, 0.7622, 0.625, 0.7677, 0.5417, 0.7677, 0.5417, 0.7649, 0.625, 0.7649, 0.5417, 0.7677, 0.4583, 0.7677, 0.4583, 0.7649, 0.5417, 0.7649, 0.625, 0.4851, 0.5417, 0.4851, 0.5417, 0.4823, 0.625, 0.4823, 0.5417, 0.4851, 0.4583, 0.4851, 0.4583, 0.4823, 0.5417, 0.4823, 0.625, 0.4878, 0.5417, 0.4878, 0.5417, 0.4851, 0.625, 0.4851, 0.5417, 0.4878, 0.4583, 0.4878, 0.4583, 0.4851, 0.5417, 0.4851, 0.625, 0.4903, 0.5417, 0.4903, 0.5417, 0.4878, 0.625, 0.4878, 0.5417, 0.4903, 0.4583, 0.4903, 0.4583, 0.4878, 0.5417, 0.4878, 0.625, 0.4927, 0.5417, 0.4927, 0.5417, 0.4903, 0.625, 0.4903, 0.5417, 0.4927, 0.4583, 0.4927, 0.4583, 0.4903, 0.5417, 0.4903, 0.625, 0.5, 0.5417, 0.5, 0.5417, 0.4927, 0.625, 0.4927, 0.5417, 0.5, 0.4583, 0.5, 0.4583, 0.4927, 0.5417, 0.4927, 0.625, 0.5232, 0.5417, 0.5232, 0.5417, 0.5, 0.625, 0.5, 0.5417, 0.5232, 0.4583, 0.5232, 0.4583, 0.5, 0.5417, 0.5, 0.625, 0.5307, 0.5417, 0.5307, 0.5417, 0.5232, 0.625, 0.5232, 0.5417, 0.5307, 0.4583, 0.5307, 0.4583, 0.5232, 0.5417, 0.5232, 0.625, 0.5389, 0.5417, 0.5389, 0.5417, 0.5307, 0.625, 0.5307, 0.5417, 0.5389, 0.4583, 0.5389, 0.4583, 0.5307, 0.5417, 0.5307, 0.625, 0.5475, 0.5417, 0.5475, 0.5417, 0.5389, 0.625, 0.5389, 0.5417, 0.5475, 0.4583, 0.5475, 0.4583, 0.5389, 0.5417, 0.5389, 0.625, 0.5563, 0.5417, 0.5563, 0.5417, 0.5475, 0.625, 0.5475, 0.5417, 0.5563, 0.4583, 0.5563, 0.4583, 0.5475, 0.5417, 0.5475, 0.625, 0.2025, 0.5417, 0.2025, 0.5417, 0.1937, 0.625, 0.1937, 0.5417, 0.2025, 0.4583, 0.2025, 0.4583, 0.1937, 0.5417, 0.1937, 0.625, 0.2111, 0.5417, 0.2111, 0.5417, 0.2025, 0.625, 0.2025, 0.5417, 0.2111, 0.4583, 0.2111, 0.4583, 0.2025, 0.5417, 0.2025, 0.625, 0.2193, 0.5417, 0.2193, 0.5417, 0.2111, 0.625, 0.2111, 0.5417, 0.2193, 0.4583, 0.2193, 0.4583, 0.2111, 0.5417, 0.2111, 0.625, 0.2268, 0.5417, 0.2268, 0.5417, 0.2193, 0.625, 0.2193, 0.5417, 0.2268, 0.4583, 0.2268, 0.4583, 0.2193, 0.5417, 0.2193, 0.625, 0.25, 0.5417, 0.25, 0.5417, 0.2268, 0.625, 0.2268, 0.5417, 0.25, 0.4583, 0.25, 0.4583, 0.2268, 0.5417, 0.2268, 0.625, 0.2573, 0.5417, 0.2573, 0.5417, 0.25, 0.625, 0.25, 0.5417, 0.2573, 0.4583, 0.2573, 0.4583, 0.25, 0.5417, 0.25, 0.625, 0.2597, 0.5417, 0.2597, 0.5417, 0.2573, 0.625, 0.2573, 0.5417, 0.2597, 0.4583, 0.2597, 0.4583, 0.2573, 0.5417, 0.2573, 0.625, 0.2622, 0.5417, 0.2622, 0.5417, 0.2597, 0.625, 0.2597, 0.5417, 0.2622, 0.4583, 0.2622, 0.4583, 0.2597, 0.5417, 0.2597, 0.625, 0.2649, 0.5417, 0.2649, 0.5417, 0.2622, 0.625, 0.2622, 0.5417, 0.2649, 0.4583, 0.2649, 0.4583, 0.2622, 0.5417, 0.2622, 0.625, 0.2677, 0.5417, 0.2677, 0.5417, 0.2649, 0.625, 0.2649, 0.5417, 0.2677, 0.4583, 0.2677, 0.4583, 0.2649, 0.5417, 0.2649, 0.375, 0.04746, 0.4583, 0.04746, 0.4583, 0.05626, 0.375, 0.05626, 0.4583, 0.04746, 0.5417, 0.04746, 0.5417, 0.05626, 0.4583, 0.05626, 0.375, 0.03888, 0.4583, 0.03888, 0.4583, 0.04746, 0.375, 0.04746, 0.4583, 0.03888, 0.5417, 0.03888, 0.5417, 0.04746, 0.4583, 0.04746, 0.375, 0.03072, 0.4583, 0.03072, 0.4583, 0.03888, 0.375, 0.03888, 0.4583, 0.03072, 0.5417, 0.03072, 0.5417, 0.03888, 0.4583, 0.03888, 0.375, 0.02319, 0.4583, 0.02319, 0.4583, 0.03072, 0.375, 0.03072, 0.4583, 0.02319, 0.5417, 0.02319, 0.5417, 0.03072, 0.4583, 0.03072, 0.375, 0.0, 0.4583, 0.0, 0.4583, 0.02319, 0.375, 0.02319, 0.4583, 0.0, 0.5417, 0.0, 0.5417, 0.02319, 0.4583, 0.02319, 0.375, 0.9927, 0.4583, 0.9927, 0.4583, 1.0, 0.375, 1.0, 0.4583, 0.9927, 0.5417, 0.9927, 0.5417, 1.0, 0.4583, 1.0, 0.375, 0.9903, 0.4583, 0.9903, 0.4583, 0.9927, 0.375, 0.9927, 0.4583, 0.9903, 0.5417, 0.9903, 0.5417, 0.9927, 0.4583, 0.9927, 0.375, 0.9878, 0.4583, 0.9878, 0.4583, 0.9903, 0.375, 0.9903, 0.4583, 0.9878, 0.5417, 0.9878, 0.5417, 0.9903, 0.4583, 0.9903, 0.375, 0.9851, 0.4583, 0.9851, 0.4583, 0.9878, 0.375, 0.9878, 0.4583, 0.9851, 0.5417, 0.9851, 0.5417, 0.9878, 0.4583, 0.9878, 0.375, 0.9823, 0.4583, 0.9823, 0.4583, 0.9851, 0.375, 0.9851, 0.4583, 0.9823, 0.5417, 0.9823, 0.5417, 0.9851, 0.4583, 0.9851, 0.375, 0.2677, 0.4583, 0.2677, 0.4583, 0.4823, 0.375, 0.4823, 0.375, 0.05626, 0.4583, 0.05626, 0.4583, 0.1937, 0.375, 0.1937, 0.4583, 0.05626, 0.5417, 0.05626, 0.5417, 0.1937, 0.4583, 0.1937, 0.375, 0.5563, 0.4583, 0.5563, 0.4583, 0.6937, 0.375, 0.6937, 0.4583, 0.5563, 0.5417, 0.5563, 0.5417, 0.6937, 0.4583, 0.6937, 0.375, 0.7677, 0.4583, 0.7677, 0.4583, 0.9823, 0.375, 0.9823, 0.5417, 0.9823, 0.4583, 0.9823, 0.4583, 0.7677, 0.5417, 0.7677, 0.4583, 0.2677, 0.5417, 0.2677, 0.5417, 0.4823, 0.4583, 0.4823])
me_cylinder_001.materials.append(mat_metal_black)
me_cylinder_001.materials.append(mat_gl_001)
me_cylinder_001.materials.append(mat_metalstainlesssteelbrushedelongated005_4k)
me_cylinder_001.materials.append(mat_metal_blue)
me_cylinder_001.update()

# ---- objects
ob_conference_table = bpy.data.objects.new('conference table', me_cylinder_001)

# ---- transforms, parenting, visibility, modifiers, constraints
ob_conference_table.location = (0.0, 0.0, 24.35)
ob_conference_table.rotation_euler = (0.0, 0.0, 0.3927)
ob_conference_table.scale = (10.0, 10.0, 10.0)

# ---- collection membership
col_conference_table.objects.link(ob_conference_table)

# ---- scene / render settings (as saved in the file)
scene.frame_start = 0; scene.frame_end = 90; scene.frame_set(0)
scene.render.engine = 'BLENDER_EEVEE_NEXT'
scene.render.image_settings.color_mode = 'RGB'
scene.cycles.samples = 1024
scene.cycles.sampling_pattern = 'TABULATED_SOBOL'
scene.cycles.use_light_tree = False
scene.cycles.bake_type = 'ROUGHNESS'
scene.eevee.use_raytracing = True
scene.view_settings.view_transform = 'Standard'
bpy.context.view_layer.update()

# ---- added for rendering (the .blend has no active camera and no usable light): camera, sun
cam_auto = bpy.data.cameras.new('AutoCamera')
cam_auto.lens = 50.0
cam_auto.sensor_width = 36.0
cam_auto.clip_end = 1597.03
ob_auto_camera = bpy.data.objects.new('AutoCamera', cam_auto)
scene.collection.objects.link(ob_auto_camera)
ob_auto_camera.location = (90.9992, -109.199, 79.461)
ob_auto_camera.rotation_euler = (1.09748, -7.21219e-08, 0.694738)
scene.camera = ob_auto_camera
light_auto_sun = bpy.data.lights.new('AutoSun', 'SUN')
light_auto_sun.energy = 3.0
light_auto_sun.angle = 0.0523599
ob_auto_sun = bpy.data.objects.new('AutoSun', light_auto_sun)
scene.collection.objects.link(ob_auto_sun)
ob_auto_sun.rotation_euler = (0.872665, 0.174533, 0.523599)
bpy.context.view_layer.update()
